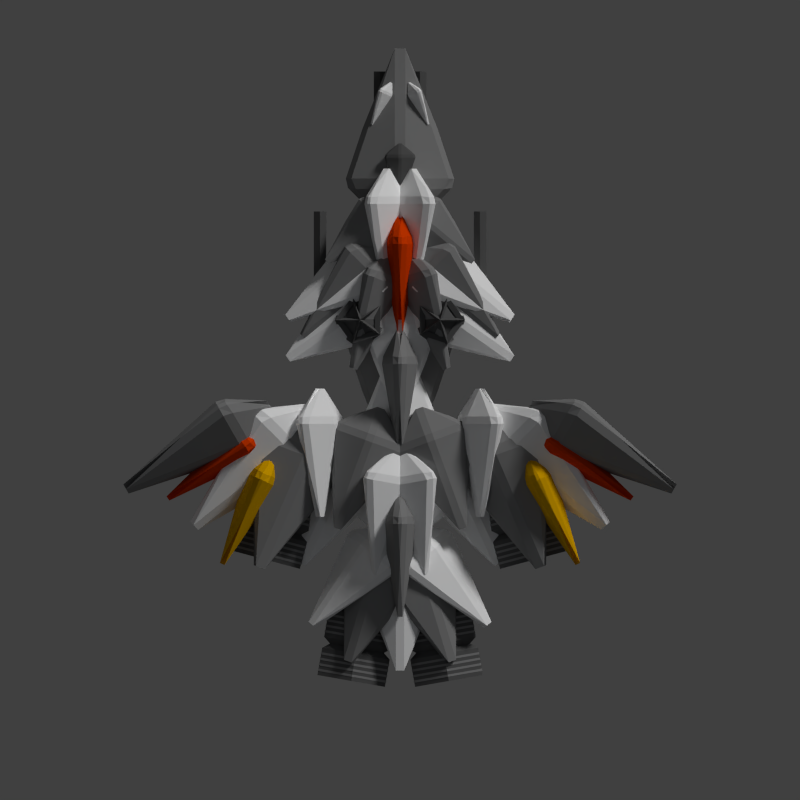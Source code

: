 # Source: osprey.blend  (saved by Blender 2.79.0; exported with 4.5.12 LTS)
import bpy
from mathutils import Matrix  # noqa: F401  (used for matrix-valued properties, if any)

bpy.ops.wm.read_factory_settings(use_empty=True)
scene = bpy.context.scene
scene.name = 'Scene'

# ---- collections
col_collection_1 = bpy.data.collections.new('Collection 1'); scene.collection.children.link(col_collection_1)

# ---- materials (node trees are filled in below, after node groups)
mat_material = bpy.data.materials.new('Material')
mat_material.alpha_threshold = 0.0
mat_material.use_transparent_shadow = False
mat_material.diffuse_color = (0.1065, 0.1065, 0.1065, 1.0)
mat_material.roughness = 0.5
mat_material.specular_intensity = 0.05435
mat_material.line_color = (0.0, 0.0, 0.0, 1.0)
mat_material_001 = bpy.data.materials.new('Material.001')
mat_material_001.alpha_threshold = 0.0
mat_material_001.use_transparent_shadow = False
mat_material_001.diffuse_color = (0.2529, 0.2529, 0.2529, 1.0)
mat_material_001.roughness = 0.5
mat_material_001.line_color = (0.0, 0.0, 0.0, 1.0)
mat_material_002 = bpy.data.materials.new('Material.002')
mat_material_002.alpha_threshold = 0.0
mat_material_002.use_transparent_shadow = False
mat_material_002.diffuse_color = (1.0, 1.0, 1.0, 1.0)
mat_material_002.roughness = 0.5
mat_material_002.line_color = (0.0, 0.0, 0.0, 1.0)
mat_material_004 = bpy.data.materials.new('Material.004')
mat_material_004.alpha_threshold = 0.0
mat_material_004.use_transparent_shadow = False
mat_material_004.diffuse_color = (0.8, 0.4231, 0.0, 1.0)
mat_material_004.roughness = 0.5
mat_material_004.specular_intensity = 0.1739
mat_material_004.line_color = (0.0, 0.0, 0.0, 1.0)
mat_material_003 = bpy.data.materials.new('Material.003')
mat_material_003.alpha_threshold = 0.0
mat_material_003.use_transparent_shadow = False
mat_material_003.diffuse_color = (0.8, 0.05384, 0.0, 1.0)
mat_material_003.roughness = 0.5
mat_material_003.specular_intensity = 0.1522
mat_material_003.line_color = (0.0, 0.0, 0.0, 1.0)

# ---- material node trees

# ---- world
world_world = bpy.data.worlds.new('World'); scene.world = world_world
world_world.color = (0.05088, 0.05088, 0.05088)
world_world.use_sun_shadow = False
world_world.sun_shadow_jitter_overblur = 0.0
world_world.cycles.sampling_method = 'NONE'
world_world.cycles.sample_map_resolution = 256

# ---- cameras
cam_camera = bpy.data.cameras.new('Camera')
cam_camera.type = 'ORTHO'
cam_camera.clip_end = 100.0
cam_camera.lens = 35.0
cam_camera.sensor_width = 32.0
cam_camera.sensor_height = 18.0
cam_camera.ortho_scale = 20.0
cam_camera.dof.focus_distance = 0.0
cam_camera.dof.aperture_fstop = 128.0

# ---- lights
light_point_002 = bpy.data.lights.new('Point.002', 'POINT')
light_point_002.color = (0.7781, 0.8789, 1.0)
light_point_002.transmission_factor = 0.0
light_point_002.energy = 50.0
light_point_002.shadow_buffer_clip_start = 0.5
light_point_002.shadow_soft_size = 0.1
light_point_002.shadow_maximum_resolution = 0.006
light_point_002.use_absolute_resolution = True
light_point_002.cycles.use_multiple_importance_sampling = False
light_point_001 = bpy.data.lights.new('Point.001', 'POINT')
light_point_001.color = (0.7781, 0.8789, 1.0)
light_point_001.transmission_factor = 0.0
light_point_001.energy = 50.0
light_point_001.shadow_buffer_clip_start = 0.5
light_point_001.shadow_soft_size = 0.1
light_point_001.shadow_maximum_resolution = 0.006
light_point_001.use_absolute_resolution = True
light_point_001.cycles.use_multiple_importance_sampling = False
light_point = bpy.data.lights.new('Point', 'POINT')
light_point.color = (0.7781, 0.8789, 1.0)
light_point.transmission_factor = 0.0
light_point.energy = 50.0
light_point.shadow_buffer_clip_start = 0.5
light_point.shadow_soft_size = 0.1
light_point.shadow_maximum_resolution = 0.006
light_point.use_absolute_resolution = True
light_point.cycles.use_multiple_importance_sampling = False
light_sun = bpy.data.lights.new('Sun', 'SUN')
light_sun.transmission_factor = 0.0
light_sun.angle = 0.1993
light_sun.energy = 1.5
light_sun.shadow_buffer_clip_start = 0.5
light_sun.shadow_soft_size = 0.1
light_sun.shadow_cascade_max_distance = 1000.0
light_sun.cycles.use_multiple_importance_sampling = False

# ---- meshes
me_cylinder_075 = bpy.data.meshes.new('Cylinder.075')
me_cylinder_075.from_pydata([(0.0, 1.0, -1.0), (0.0, 1.0, 1.0), (0.866, 0.5, -1.0), (0.866, 0.5, 1.0), (0.866, -0.5, -1.0), (0.866, -0.5, 1.0), (-8.742e-08, -1.0, -1.0), (-8.742e-08, -1.0, 1.0), (-0.866, -0.5, -1.0), (-0.866, -0.5, 1.0), (-0.866, 0.5, -1.0), (-0.866, 0.5, 1.0)], [], [(0, 1, 3, 2), (2, 3, 5, 4), (4, 5, 7, 6), (6, 7, 9, 8), (3, 1, 11, 9, 7, 5), (10, 11, 1, 0), (8, 9, 11, 10), (0, 2, 4, 6, 8, 10)])
me_cylinder_075.materials.append(mat_material)
me_cylinder_075.use_remesh_preserve_volume = False
me_cylinder_075.use_remesh_preserve_attributes = False
me_cylinder_075.use_mirror_vertex_groups = False
me_cylinder_075.update()
me_cylinder_074 = bpy.data.meshes.new('Cylinder.074')
me_cylinder_074.from_pydata([(0.0, 1.0, -1.0), (0.0, 1.0, 1.0), (0.866, 0.5, -1.0), (0.866, 0.5, 1.0), (0.866, -0.5, -1.0), (0.866, -0.5, 1.0), (-8.742e-08, -1.0, -1.0), (-8.742e-08, -1.0, 1.0), (-0.866, -0.5, -1.0), (-0.866, -0.5, 1.0), (-0.866, 0.5, -1.0), (-0.866, 0.5, 1.0)], [], [(0, 1, 3, 2), (2, 3, 5, 4), (4, 5, 7, 6), (6, 7, 9, 8), (3, 1, 11, 9, 7, 5), (10, 11, 1, 0), (8, 9, 11, 10), (0, 2, 4, 6, 8, 10)])
me_cylinder_074.materials.append(mat_material)
me_cylinder_074.use_remesh_preserve_volume = False
me_cylinder_074.use_remesh_preserve_attributes = False
me_cylinder_074.use_mirror_vertex_groups = False
me_cylinder_074.update()
me_cylinder_073 = bpy.data.meshes.new('Cylinder.073')
me_cylinder_073.from_pydata([(0.0, 1.0, -1.0), (0.0, 1.0, 1.0), (0.866, 0.5, -1.0), (0.866, 0.5, 1.0), (0.866, -0.5, -1.0), (0.866, -0.5, 1.0), (-8.742e-08, -1.0, -1.0), (-8.742e-08, -1.0, 1.0), (-0.866, -0.5, -1.0), (-0.866, -0.5, 1.0), (-0.866, 0.5, -1.0), (-0.866, 0.5, 1.0)], [], [(0, 1, 3, 2), (2, 3, 5, 4), (4, 5, 7, 6), (6, 7, 9, 8), (3, 1, 11, 9, 7, 5), (10, 11, 1, 0), (8, 9, 11, 10), (0, 2, 4, 6, 8, 10)])
me_cylinder_073.materials.append(mat_material)
me_cylinder_073.use_remesh_preserve_volume = False
me_cylinder_073.use_remesh_preserve_attributes = False
me_cylinder_073.use_mirror_vertex_groups = False
me_cylinder_073.update()
me_cylinder_072 = bpy.data.meshes.new('Cylinder.072')
me_cylinder_072.from_pydata([(0.0, 1.0, -1.0), (0.0, 1.0, 1.0), (0.866, 0.5, -1.0), (0.866, 0.5, 1.0), (0.866, -0.5, -1.0), (0.866, -0.5, 1.0), (-8.742e-08, -1.0, -1.0), (-8.742e-08, -1.0, 1.0), (-0.866, -0.5, -1.0), (-0.866, -0.5, 1.0), (-0.866, 0.5, -1.0), (-0.866, 0.5, 1.0)], [], [(0, 1, 3, 2), (2, 3, 5, 4), (4, 5, 7, 6), (6, 7, 9, 8), (3, 1, 11, 9, 7, 5), (10, 11, 1, 0), (8, 9, 11, 10), (0, 2, 4, 6, 8, 10)])
me_cylinder_072.materials.append(mat_material)
me_cylinder_072.use_remesh_preserve_volume = False
me_cylinder_072.use_remesh_preserve_attributes = False
me_cylinder_072.use_mirror_vertex_groups = False
me_cylinder_072.update()
me_cylinder_065 = bpy.data.meshes.new('Cylinder.065')
me_cylinder_065.from_pydata([(-2.22e-16, 1.0, 0.0), (0.0, 1.0, 1.0), (0.866, 0.5, 0.0), (0.866, 0.5, 1.0), (0.866, -0.5, 0.0), (0.866, -0.5, 1.0), (-8.742e-08, -1.0, 0.0), (-8.742e-08, -1.0, 1.0), (-0.866, -0.5, 0.0), (-0.866, -0.5, 1.0), (-0.866, 0.5, 0.0), (-0.866, 0.5, 1.0), (-3.974e-09, 0.8, -0.2), (0.6928, 0.4, -0.2), (0.6928, -0.4, -0.2), (-7.391e-08, -0.8, -0.2), (-0.6928, -0.4, -0.2), (-0.6928, 0.4, -0.2), (1.147e-09, 1.0, -0.4), (0.866, 0.5, -0.4), (0.866, -0.5, -0.4), (-8.628e-08, -1.0, -0.4), (-0.866, -0.5, -0.4), (-0.866, 0.5, -0.4), (1.262e-08, 1.0, -1.4), (0.866, 0.5, -1.4), (0.866, -0.5, -1.4), (-7.48e-08, -1.0, -1.4), (-0.866, -0.5, -1.4), (-0.866, 0.5, -1.4), (6.121e-09, 0.8, -1.6), (0.6928, 0.4, -1.6), (0.6928, -0.4, -1.6), (-6.382e-08, -0.8, -1.6), (-0.6928, -0.4, -1.6), (-0.6928, 0.4, -1.6), (2.179e-08, 1.0, -1.8), (0.866, 0.5, -1.8), (0.866, -0.5, -1.8), (-6.563e-08, -1.0, -1.8), (-0.866, -0.5, -1.8), (-0.866, 0.5, -1.8), (2.179e-08, 1.0, -2.8), (0.866, 0.5, -2.8), (0.866, -0.5, -2.8), (-6.563e-08, -1.0, -2.8), (-0.866, -0.5, -2.8), (-0.866, 0.5, -2.8), (5.475e-08, 0.8, -3.0), (0.6928, 0.4, -3.0), (0.6928, -0.4, -3.0), (-1.519e-08, -0.8, -3.0), (-0.6928, -0.4, -3.0), (-0.6928, 0.4, -3.0)], [], [(0, 1, 3, 2), (2, 3, 5, 4), (4, 5, 7, 6), (6, 7, 9, 8), (3, 1, 11, 9, 7, 5), (10, 11, 1, 0), (8, 9, 11, 10), (10, 0, 12, 17), (17, 12, 18, 23), (8, 10, 17, 16), (6, 8, 16, 15), (4, 6, 15, 14), (2, 4, 14, 13), (0, 2, 13, 12), (23, 18, 24, 29), (16, 17, 23, 22), (15, 16, 22, 21), (14, 15, 21, 20), (13, 14, 20, 19), (12, 13, 19, 18), (29, 24, 30, 35), (22, 23, 29, 28), (21, 22, 28, 27), (20, 21, 27, 26), (19, 20, 26, 25), (18, 19, 25, 24), (35, 30, 36, 41), (28, 29, 35, 34), (27, 28, 34, 33), (26, 27, 33, 32), (25, 26, 32, 31), (24, 25, 31, 30), (41, 36, 42, 47), (34, 35, 41, 40), (33, 34, 40, 39), (32, 33, 39, 38), (31, 32, 38, 37), (30, 31, 37, 36), (47, 42, 48, 53), (40, 41, 47, 46), (39, 40, 46, 45), (38, 39, 45, 44), (37, 38, 44, 43), (36, 37, 43, 42), (48, 49, 50, 51, 52, 53), (46, 47, 53, 52), (45, 46, 52, 51), (44, 45, 51, 50), (43, 44, 50, 49), (42, 43, 49, 48)])
me_cylinder_065.materials.append(mat_material)
me_cylinder_065.use_remesh_preserve_volume = False
me_cylinder_065.use_remesh_preserve_attributes = False
me_cylinder_065.use_mirror_vertex_groups = False
me_cylinder_065.update()
me_cylinder_064 = bpy.data.meshes.new('Cylinder.064')
me_cylinder_064.from_pydata([(0.0, 1.0, -1.0), (0.0, 1.0, 1.0), (0.866, 0.5, -1.0), (0.866, 0.5, 1.0), (0.866, -0.5, -1.0), (0.866, -0.5, 1.0), (-8.742e-08, -1.0, -1.0), (-8.742e-08, -1.0, 1.0), (-0.866, -0.5, -1.0), (-0.866, -0.5, 1.0), (-0.866, 0.5, -1.0), (-0.866, 0.5, 1.0)], [], [(0, 1, 3, 2), (2, 3, 5, 4), (4, 5, 7, 6), (6, 7, 9, 8), (3, 1, 11, 9, 7, 5), (10, 11, 1, 0), (8, 9, 11, 10), (0, 2, 4, 6, 8, 10)])
me_cylinder_064.materials.append(mat_material_001)
me_cylinder_064.use_remesh_preserve_volume = False
me_cylinder_064.use_remesh_preserve_attributes = False
me_cylinder_064.use_mirror_vertex_groups = False
me_cylinder_064.update()
me_cylinder_063 = bpy.data.meshes.new('Cylinder.063')
me_cylinder_063.from_pydata([(0.0, 1.0, -1.0), (0.0, 1.0, 1.0), (0.866, 0.5, -1.0), (0.866, 0.5, 1.0), (0.866, -0.5, -1.0), (0.866, -0.5, 1.0), (-8.742e-08, -1.0, -1.0), (-8.742e-08, -1.0, 1.0), (-0.866, -0.5, -1.0), (-0.866, -0.5, 1.0), (-0.866, 0.5, -1.0), (-0.866, 0.5, 1.0)], [], [(0, 1, 3, 2), (2, 3, 5, 4), (4, 5, 7, 6), (6, 7, 9, 8), (3, 1, 11, 9, 7, 5), (10, 11, 1, 0), (8, 9, 11, 10), (0, 2, 4, 6, 8, 10)])
me_cylinder_063.materials.append(mat_material_001)
me_cylinder_063.use_remesh_preserve_volume = False
me_cylinder_063.use_remesh_preserve_attributes = False
me_cylinder_063.use_mirror_vertex_groups = False
me_cylinder_063.update()
me_cylinder_062 = bpy.data.meshes.new('Cylinder.062')
me_cylinder_062.from_pydata([(0.0, 1.0, -1.0), (0.0, 1.0, 1.0), (0.866, 0.5, -1.0), (0.866, 0.5, 1.0), (0.866, -0.5, -1.0), (0.866, -0.5, 1.0), (-8.742e-08, -1.0, -1.0), (-8.742e-08, -1.0, 1.0), (-0.866, -0.5, -1.0), (-0.866, -0.5, 1.0), (-0.866, 0.5, -1.0), (-0.866, 0.5, 1.0)], [], [(0, 1, 3, 2), (2, 3, 5, 4), (4, 5, 7, 6), (6, 7, 9, 8), (3, 1, 11, 9, 7, 5), (10, 11, 1, 0), (8, 9, 11, 10), (0, 2, 4, 6, 8, 10)])
me_cylinder_062.materials.append(mat_material_001)
me_cylinder_062.use_remesh_preserve_volume = False
me_cylinder_062.use_remesh_preserve_attributes = False
me_cylinder_062.use_mirror_vertex_groups = False
me_cylinder_062.update()
me_cylinder_061 = bpy.data.meshes.new('Cylinder.061')
me_cylinder_061.from_pydata([(0.0, 1.0, -1.0), (0.0, 1.0, 1.0), (0.866, 0.5, -1.0), (0.866, 0.5, 1.0), (0.866, -0.5, -1.0), (0.866, -0.5, 1.0), (-8.742e-08, -1.0, -1.0), (-8.742e-08, -1.0, 1.0), (-0.866, -0.5, -1.0), (-0.866, -0.5, 1.0), (-0.866, 0.5, -1.0), (-0.866, 0.5, 1.0)], [], [(0, 1, 3, 2), (2, 3, 5, 4), (4, 5, 7, 6), (6, 7, 9, 8), (3, 1, 11, 9, 7, 5), (10, 11, 1, 0), (8, 9, 11, 10), (0, 2, 4, 6, 8, 10)])
me_cylinder_061.materials.append(mat_material_001)
me_cylinder_061.use_remesh_preserve_volume = False
me_cylinder_061.use_remesh_preserve_attributes = False
me_cylinder_061.use_mirror_vertex_groups = False
me_cylinder_061.update()
me_cylinder_060 = bpy.data.meshes.new('Cylinder.060')
me_cylinder_060.from_pydata([(0.0, 1.0, -1.0), (0.0, 1.0, 1.0), (0.866, 0.5, -1.0), (0.866, 0.5, 1.0), (0.866, -0.5, -1.0), (0.866, -0.5, 1.0), (-8.742e-08, -1.0, -1.0), (-8.742e-08, -1.0, 1.0), (-0.866, -0.5, -1.0), (-0.866, -0.5, 1.0), (-0.866, 0.5, -1.0), (-0.866, 0.5, 1.0)], [], [(0, 1, 3, 2), (2, 3, 5, 4), (4, 5, 7, 6), (6, 7, 9, 8), (3, 1, 11, 9, 7, 5), (10, 11, 1, 0), (8, 9, 11, 10), (0, 2, 4, 6, 8, 10)])
me_cylinder_060.materials.append(mat_material_001)
me_cylinder_060.use_remesh_preserve_volume = False
me_cylinder_060.use_remesh_preserve_attributes = False
me_cylinder_060.use_mirror_vertex_groups = False
me_cylinder_060.update()
me_cylinder_059 = bpy.data.meshes.new('Cylinder.059')
me_cylinder_059.from_pydata([(0.0, 1.0, -1.0), (0.0, 1.0, 1.0), (0.866, 0.5, -1.0), (0.866, 0.5, 1.0), (0.866, -0.5, -1.0), (0.866, -0.5, 1.0), (-8.742e-08, -1.0, -1.0), (-8.742e-08, -1.0, 1.0), (-0.866, -0.5, -1.0), (-0.866, -0.5, 1.0), (-0.866, 0.5, -1.0), (-0.866, 0.5, 1.0)], [], [(0, 1, 3, 2), (2, 3, 5, 4), (4, 5, 7, 6), (6, 7, 9, 8), (3, 1, 11, 9, 7, 5), (10, 11, 1, 0), (8, 9, 11, 10), (0, 2, 4, 6, 8, 10)])
me_cylinder_059.materials.append(mat_material_001)
me_cylinder_059.use_remesh_preserve_volume = False
me_cylinder_059.use_remesh_preserve_attributes = False
me_cylinder_059.use_mirror_vertex_groups = False
me_cylinder_059.update()
me_cylinder_058 = bpy.data.meshes.new('Cylinder.058')
me_cylinder_058.from_pydata([(0.0, 1.0, -1.0), (0.0, 1.0, 1.0), (0.866, 0.5, -1.0), (0.866, 0.5, 1.0), (0.866, -0.5, -1.0), (0.866, -0.5, 1.0), (-8.742e-08, -1.0, -1.0), (-8.742e-08, -1.0, 1.0), (-0.866, -0.5, -1.0), (-0.866, -0.5, 1.0), (-0.866, 0.5, -1.0), (-0.866, 0.5, 1.0)], [], [(0, 1, 3, 2), (2, 3, 5, 4), (4, 5, 7, 6), (6, 7, 9, 8), (3, 1, 11, 9, 7, 5), (10, 11, 1, 0), (8, 9, 11, 10), (0, 2, 4, 6, 8, 10)])
me_cylinder_058.materials.append(mat_material_001)
me_cylinder_058.use_remesh_preserve_volume = False
me_cylinder_058.use_remesh_preserve_attributes = False
me_cylinder_058.use_mirror_vertex_groups = False
me_cylinder_058.update()
me_cylinder_057 = bpy.data.meshes.new('Cylinder.057')
me_cylinder_057.from_pydata([(0.0, 1.0, -1.0), (0.0, 1.0, 1.0), (0.866, 0.5, -1.0), (0.866, 0.5, 1.0), (0.866, -0.5, -1.0), (0.866, -0.5, 1.0), (-8.742e-08, -1.0, -1.0), (-8.742e-08, -1.0, 1.0), (-0.866, -0.5, -1.0), (-0.866, -0.5, 1.0), (-0.866, 0.5, -1.0), (-0.866, 0.5, 1.0)], [], [(0, 1, 3, 2), (2, 3, 5, 4), (4, 5, 7, 6), (6, 7, 9, 8), (3, 1, 11, 9, 7, 5), (10, 11, 1, 0), (8, 9, 11, 10), (0, 2, 4, 6, 8, 10)])
me_cylinder_057.materials.append(mat_material_001)
me_cylinder_057.use_remesh_preserve_volume = False
me_cylinder_057.use_remesh_preserve_attributes = False
me_cylinder_057.use_mirror_vertex_groups = False
me_cylinder_057.update()
me_cylinder_056 = bpy.data.meshes.new('Cylinder.056')
me_cylinder_056.from_pydata([(0.0, 1.0, -1.0), (0.0, 1.0, 1.0), (0.866, 0.5, -1.0), (0.866, 0.5, 1.0), (0.866, -0.5, -1.0), (0.866, -0.5, 1.0), (-8.742e-08, -1.0, -1.0), (-8.742e-08, -1.0, 1.0), (-0.866, -0.5, -1.0), (-0.866, -0.5, 1.0), (-0.866, 0.5, -1.0), (-0.866, 0.5, 1.0)], [], [(0, 1, 3, 2), (2, 3, 5, 4), (4, 5, 7, 6), (6, 7, 9, 8), (3, 1, 11, 9, 7, 5), (10, 11, 1, 0), (8, 9, 11, 10), (0, 2, 4, 6, 8, 10)])
me_cylinder_056.materials.append(mat_material_001)
me_cylinder_056.use_remesh_preserve_volume = False
me_cylinder_056.use_remesh_preserve_attributes = False
me_cylinder_056.use_mirror_vertex_groups = False
me_cylinder_056.update()
me_cylinder_055 = bpy.data.meshes.new('Cylinder.055')
me_cylinder_055.from_pydata([(0.0, 1.0, -1.0), (0.0, 1.0, 1.0), (0.866, 0.5, -1.0), (0.866, 0.5, 1.0), (0.866, -0.5, -1.0), (0.866, -0.5, 1.0), (-8.742e-08, -1.0, -1.0), (-8.742e-08, -1.0, 1.0), (-0.866, -0.5, -1.0), (-0.866, -0.5, 1.0), (-0.866, 0.5, -1.0), (-0.866, 0.5, 1.0)], [], [(0, 1, 3, 2), (2, 3, 5, 4), (4, 5, 7, 6), (6, 7, 9, 8), (3, 1, 11, 9, 7, 5), (10, 11, 1, 0), (8, 9, 11, 10), (0, 2, 4, 6, 8, 10)])
me_cylinder_055.materials.append(mat_material_001)
me_cylinder_055.use_remesh_preserve_volume = False
me_cylinder_055.use_remesh_preserve_attributes = False
me_cylinder_055.use_mirror_vertex_groups = False
me_cylinder_055.update()
me_cylinder_054 = bpy.data.meshes.new('Cylinder.054')
me_cylinder_054.from_pydata([(0.0, 1.0, -1.0), (0.0, 1.0, 1.0), (0.866, 0.5, -1.0), (0.866, 0.5, 1.0), (0.866, -0.5, -1.0), (0.866, -0.5, 1.0), (-8.742e-08, -1.0, -1.0), (-8.742e-08, -1.0, 1.0), (-0.866, -0.5, -1.0), (-0.866, -0.5, 1.0), (-0.866, 0.5, -1.0), (-0.866, 0.5, 1.0)], [], [(0, 1, 3, 2), (2, 3, 5, 4), (4, 5, 7, 6), (6, 7, 9, 8), (3, 1, 11, 9, 7, 5), (10, 11, 1, 0), (8, 9, 11, 10), (0, 2, 4, 6, 8, 10)])
me_cylinder_054.materials.append(mat_material_001)
me_cylinder_054.use_remesh_preserve_volume = False
me_cylinder_054.use_remesh_preserve_attributes = False
me_cylinder_054.use_mirror_vertex_groups = False
me_cylinder_054.update()
me_cylinder_053 = bpy.data.meshes.new('Cylinder.053')
me_cylinder_053.from_pydata([(0.0, 1.0, -1.0), (0.0, 1.0, 1.0), (0.866, 0.5, -1.0), (0.866, 0.5, 1.0), (0.866, -0.5, -1.0), (0.866, -0.5, 1.0), (-8.742e-08, -1.0, -1.0), (-8.742e-08, -1.0, 1.0), (-0.866, -0.5, -1.0), (-0.866, -0.5, 1.0), (-0.866, 0.5, -1.0), (-0.866, 0.5, 1.0)], [], [(0, 1, 3, 2), (2, 3, 5, 4), (4, 5, 7, 6), (6, 7, 9, 8), (3, 1, 11, 9, 7, 5), (10, 11, 1, 0), (8, 9, 11, 10), (0, 2, 4, 6, 8, 10)])
me_cylinder_053.materials.append(mat_material_001)
me_cylinder_053.use_remesh_preserve_volume = False
me_cylinder_053.use_remesh_preserve_attributes = False
me_cylinder_053.use_mirror_vertex_groups = False
me_cylinder_053.update()
me_cylinder_052 = bpy.data.meshes.new('Cylinder.052')
me_cylinder_052.from_pydata([(0.0, 1.0, -1.0), (0.0, 1.0, 1.0), (0.866, 0.5, -1.0), (0.866, 0.5, 1.0), (0.866, -0.5, -1.0), (0.866, -0.5, 1.0), (-8.742e-08, -1.0, -1.0), (-8.742e-08, -1.0, 1.0), (-0.866, -0.5, -1.0), (-0.866, -0.5, 1.0), (-0.866, 0.5, -1.0), (-0.866, 0.5, 1.0)], [], [(0, 1, 3, 2), (2, 3, 5, 4), (4, 5, 7, 6), (6, 7, 9, 8), (3, 1, 11, 9, 7, 5), (10, 11, 1, 0), (8, 9, 11, 10), (0, 2, 4, 6, 8, 10)])
me_cylinder_052.materials.append(mat_material_001)
me_cylinder_052.use_remesh_preserve_volume = False
me_cylinder_052.use_remesh_preserve_attributes = False
me_cylinder_052.use_mirror_vertex_groups = False
me_cylinder_052.update()
me_cylinder_051 = bpy.data.meshes.new('Cylinder.051')
me_cylinder_051.from_pydata([(0.0, 1.0, -1.0), (0.0, 1.0, 1.0), (0.866, 0.5, -1.0), (0.866, 0.5, 1.0), (0.866, -0.5, -1.0), (0.866, -0.5, 1.0), (-8.742e-08, -1.0, -1.0), (-8.742e-08, -1.0, 1.0), (-0.866, -0.5, -1.0), (-0.866, -0.5, 1.0), (-0.866, 0.5, -1.0), (-0.866, 0.5, 1.0)], [], [(0, 1, 3, 2), (2, 3, 5, 4), (4, 5, 7, 6), (6, 7, 9, 8), (3, 1, 11, 9, 7, 5), (10, 11, 1, 0), (8, 9, 11, 10), (0, 2, 4, 6, 8, 10)])
me_cylinder_051.materials.append(mat_material_001)
me_cylinder_051.use_remesh_preserve_volume = False
me_cylinder_051.use_remesh_preserve_attributes = False
me_cylinder_051.use_mirror_vertex_groups = False
me_cylinder_051.update()
me_cylinder_050 = bpy.data.meshes.new('Cylinder.050')
me_cylinder_050.from_pydata([(0.0, 1.0, -1.0), (0.0, 1.0, 1.0), (0.866, 0.5, -1.0), (0.866, 0.5, 1.0), (0.866, -0.5, -1.0), (0.866, -0.5, 1.0), (-8.742e-08, -1.0, -1.0), (-8.742e-08, -1.0, 1.0), (-0.866, -0.5, -1.0), (-0.866, -0.5, 1.0), (-0.866, 0.5, -1.0), (-0.866, 0.5, 1.0)], [], [(0, 1, 3, 2), (2, 3, 5, 4), (4, 5, 7, 6), (6, 7, 9, 8), (3, 1, 11, 9, 7, 5), (10, 11, 1, 0), (8, 9, 11, 10), (0, 2, 4, 6, 8, 10)])
me_cylinder_050.materials.append(mat_material_001)
me_cylinder_050.use_remesh_preserve_volume = False
me_cylinder_050.use_remesh_preserve_attributes = False
me_cylinder_050.use_mirror_vertex_groups = False
me_cylinder_050.update()
me_cylinder_049 = bpy.data.meshes.new('Cylinder.049')
me_cylinder_049.from_pydata([(0.0, 1.0, -1.0), (0.0, 1.0, 1.0), (0.866, 0.5, -1.0), (0.866, 0.5, 1.0), (0.866, -0.5, -1.0), (0.866, -0.5, 1.0), (-8.742e-08, -1.0, -1.0), (-8.742e-08, -1.0, 1.0), (-0.866, -0.5, -1.0), (-0.866, -0.5, 1.0), (-0.866, 0.5, -1.0), (-0.866, 0.5, 1.0)], [], [(0, 1, 3, 2), (2, 3, 5, 4), (4, 5, 7, 6), (6, 7, 9, 8), (3, 1, 11, 9, 7, 5), (10, 11, 1, 0), (8, 9, 11, 10), (0, 2, 4, 6, 8, 10)])
me_cylinder_049.materials.append(mat_material_001)
me_cylinder_049.use_remesh_preserve_volume = False
me_cylinder_049.use_remesh_preserve_attributes = False
me_cylinder_049.use_mirror_vertex_groups = False
me_cylinder_049.update()
me_cylinder_048 = bpy.data.meshes.new('Cylinder.048')
me_cylinder_048.from_pydata([(0.0, 1.0, -1.0), (0.0, 1.0, 1.0), (0.866, 0.5, -1.0), (0.866, 0.5, 1.0), (0.866, -0.5, -1.0), (0.866, -0.5, 1.0), (-8.742e-08, -1.0, -1.0), (-8.742e-08, -1.0, 1.0), (-0.866, -0.5, -1.0), (-0.866, -0.5, 1.0), (-0.866, 0.5, -1.0), (-0.866, 0.5, 1.0)], [], [(0, 1, 3, 2), (2, 3, 5, 4), (4, 5, 7, 6), (6, 7, 9, 8), (3, 1, 11, 9, 7, 5), (10, 11, 1, 0), (8, 9, 11, 10), (0, 2, 4, 6, 8, 10)])
me_cylinder_048.materials.append(mat_material_001)
me_cylinder_048.use_remesh_preserve_volume = False
me_cylinder_048.use_remesh_preserve_attributes = False
me_cylinder_048.use_mirror_vertex_groups = False
me_cylinder_048.update()
me_cylinder_047 = bpy.data.meshes.new('Cylinder.047')
me_cylinder_047.from_pydata([(0.0, 1.0, -1.0), (0.0, 1.0, 1.0), (0.866, 0.5, -1.0), (0.866, 0.5, 1.0), (0.866, -0.5, -1.0), (0.866, -0.5, 1.0), (-8.742e-08, -1.0, -1.0), (-8.742e-08, -1.0, 1.0), (-0.866, -0.5, -1.0), (-0.866, -0.5, 1.0), (-0.866, 0.5, -1.0), (-0.866, 0.5, 1.0)], [], [(0, 1, 3, 2), (2, 3, 5, 4), (4, 5, 7, 6), (6, 7, 9, 8), (3, 1, 11, 9, 7, 5), (10, 11, 1, 0), (8, 9, 11, 10), (0, 2, 4, 6, 8, 10)])
me_cylinder_047.materials.append(mat_material_001)
me_cylinder_047.use_remesh_preserve_volume = False
me_cylinder_047.use_remesh_preserve_attributes = False
me_cylinder_047.use_mirror_vertex_groups = False
me_cylinder_047.update()
me_cylinder_046 = bpy.data.meshes.new('Cylinder.046')
me_cylinder_046.from_pydata([(0.0, 1.0, -1.0), (0.0, 1.0, 1.0), (0.866, 0.5, -1.0), (0.866, 0.5, 1.0), (0.866, -0.5, -1.0), (0.866, -0.5, 1.0), (-8.742e-08, -1.0, -1.0), (-8.742e-08, -1.0, 1.0), (-0.866, -0.5, -1.0), (-0.866, -0.5, 1.0), (-0.866, 0.5, -1.0), (-0.866, 0.5, 1.0)], [], [(0, 1, 3, 2), (2, 3, 5, 4), (4, 5, 7, 6), (6, 7, 9, 8), (3, 1, 11, 9, 7, 5), (10, 11, 1, 0), (8, 9, 11, 10), (0, 2, 4, 6, 8, 10)])
me_cylinder_046.materials.append(mat_material_001)
me_cylinder_046.use_remesh_preserve_volume = False
me_cylinder_046.use_remesh_preserve_attributes = False
me_cylinder_046.use_mirror_vertex_groups = False
me_cylinder_046.update()
me_cylinder_045 = bpy.data.meshes.new('Cylinder.045')
me_cylinder_045.from_pydata([(0.0, 1.0, -1.0), (0.0, 1.0, 1.0), (0.866, 0.5, -1.0), (0.866, 0.5, 1.0), (0.866, -0.5, -1.0), (0.866, -0.5, 1.0), (-8.742e-08, -1.0, -1.0), (-8.742e-08, -1.0, 1.0), (-0.866, -0.5, -1.0), (-0.866, -0.5, 1.0), (-0.866, 0.5, -1.0), (-0.866, 0.5, 1.0)], [], [(0, 1, 3, 2), (2, 3, 5, 4), (4, 5, 7, 6), (6, 7, 9, 8), (3, 1, 11, 9, 7, 5), (10, 11, 1, 0), (8, 9, 11, 10), (0, 2, 4, 6, 8, 10)])
me_cylinder_045.materials.append(mat_material_001)
me_cylinder_045.use_remesh_preserve_volume = False
me_cylinder_045.use_remesh_preserve_attributes = False
me_cylinder_045.use_mirror_vertex_groups = False
me_cylinder_045.update()
me_cylinder_044 = bpy.data.meshes.new('Cylinder.044')
me_cylinder_044.from_pydata([(0.0, 1.0, -1.0), (0.0, 1.0, 1.0), (0.866, 0.5, -1.0), (0.866, 0.5, 1.0), (0.866, -0.5, -1.0), (0.866, -0.5, 1.0), (-8.742e-08, -1.0, -1.0), (-8.742e-08, -1.0, 1.0), (-0.866, -0.5, -1.0), (-0.866, -0.5, 1.0), (-0.866, 0.5, -1.0), (-0.866, 0.5, 1.0)], [], [(0, 1, 3, 2), (2, 3, 5, 4), (4, 5, 7, 6), (6, 7, 9, 8), (3, 1, 11, 9, 7, 5), (10, 11, 1, 0), (8, 9, 11, 10), (0, 2, 4, 6, 8, 10)])
me_cylinder_044.materials.append(mat_material_001)
me_cylinder_044.use_remesh_preserve_volume = False
me_cylinder_044.use_remesh_preserve_attributes = False
me_cylinder_044.use_mirror_vertex_groups = False
me_cylinder_044.update()
me_cylinder_043 = bpy.data.meshes.new('Cylinder.043')
me_cylinder_043.from_pydata([(0.0, 1.0, -1.0), (0.0, 1.0, 1.0), (0.866, 0.5, -1.0), (0.866, 0.5, 1.0), (0.866, -0.5, -1.0), (0.866, -0.5, 1.0), (-8.742e-08, -1.0, -1.0), (-8.742e-08, -1.0, 1.0), (-0.866, -0.5, -1.0), (-0.866, -0.5, 1.0), (-0.866, 0.5, -1.0), (-0.866, 0.5, 1.0)], [], [(0, 1, 3, 2), (2, 3, 5, 4), (4, 5, 7, 6), (6, 7, 9, 8), (3, 1, 11, 9, 7, 5), (10, 11, 1, 0), (8, 9, 11, 10), (0, 2, 4, 6, 8, 10)])
me_cylinder_043.materials.append(mat_material_001)
me_cylinder_043.use_remesh_preserve_volume = False
me_cylinder_043.use_remesh_preserve_attributes = False
me_cylinder_043.use_mirror_vertex_groups = False
me_cylinder_043.update()
me_cylinder_042 = bpy.data.meshes.new('Cylinder.042')
me_cylinder_042.from_pydata([(0.0, 1.0, -1.0), (0.0, 1.0, 1.0), (0.866, 0.5, -1.0), (0.866, 0.5, 1.0), (0.866, -0.5, -1.0), (0.866, -0.5, 1.0), (-8.742e-08, -1.0, -1.0), (-8.742e-08, -1.0, 1.0), (-0.866, -0.5, -1.0), (-0.866, -0.5, 1.0), (-0.866, 0.5, -1.0), (-0.866, 0.5, 1.0)], [], [(0, 1, 3, 2), (2, 3, 5, 4), (4, 5, 7, 6), (6, 7, 9, 8), (3, 1, 11, 9, 7, 5), (10, 11, 1, 0), (8, 9, 11, 10), (0, 2, 4, 6, 8, 10)])
me_cylinder_042.materials.append(mat_material_001)
me_cylinder_042.use_remesh_preserve_volume = False
me_cylinder_042.use_remesh_preserve_attributes = False
me_cylinder_042.use_mirror_vertex_groups = False
me_cylinder_042.update()
me_cylinder_041 = bpy.data.meshes.new('Cylinder.041')
me_cylinder_041.from_pydata([(0.0, 1.0, -1.0), (0.0, 1.0, 1.0), (0.866, 0.5, -1.0), (0.866, 0.5, 1.0), (0.866, -0.5, -1.0), (0.866, -0.5, 1.0), (-8.742e-08, -1.0, -1.0), (-8.742e-08, -1.0, 1.0), (-0.866, -0.5, -1.0), (-0.866, -0.5, 1.0), (-0.866, 0.5, -1.0), (-0.866, 0.5, 1.0)], [], [(0, 1, 3, 2), (2, 3, 5, 4), (4, 5, 7, 6), (6, 7, 9, 8), (3, 1, 11, 9, 7, 5), (10, 11, 1, 0), (8, 9, 11, 10), (0, 2, 4, 6, 8, 10)])
me_cylinder_041.materials.append(mat_material_001)
me_cylinder_041.use_remesh_preserve_volume = False
me_cylinder_041.use_remesh_preserve_attributes = False
me_cylinder_041.use_mirror_vertex_groups = False
me_cylinder_041.update()
me_cylinder_040 = bpy.data.meshes.new('Cylinder.040')
me_cylinder_040.from_pydata([(-2.22e-16, 1.0, 0.0), (0.0, 1.0, 1.0), (0.866, 0.5, 0.0), (0.866, 0.5, 1.0), (0.866, -0.5, 0.0), (0.866, -0.5, 1.0), (-8.742e-08, -1.0, 0.0), (-8.742e-08, -1.0, 1.0), (-0.866, -0.5, 0.0), (-0.866, -0.5, 1.0), (-0.866, 0.5, 0.0), (-0.866, 0.5, 1.0), (-3.974e-09, 0.8, -0.2), (0.6928, 0.4, -0.2), (0.6928, -0.4, -0.2), (-7.391e-08, -0.8, -0.2), (-0.6928, -0.4, -0.2), (-0.6928, 0.4, -0.2), (1.147e-09, 1.0, -0.4), (0.866, 0.5, -0.4), (0.866, -0.5, -0.4), (-8.628e-08, -1.0, -0.4), (-0.866, -0.5, -0.4), (-0.866, 0.5, -0.4), (1.262e-08, 1.0, -1.4), (0.866, 0.5, -1.4), (0.866, -0.5, -1.4), (-7.48e-08, -1.0, -1.4), (-0.866, -0.5, -1.4), (-0.866, 0.5, -1.4), (6.121e-09, 0.8, -1.6), (0.6928, 0.4, -1.6), (0.6928, -0.4, -1.6), (-6.382e-08, -0.8, -1.6), (-0.6928, -0.4, -1.6), (-0.6928, 0.4, -1.6), (2.179e-08, 1.0, -1.8), (0.866, 0.5, -1.8), (0.866, -0.5, -1.8), (-6.563e-08, -1.0, -1.8), (-0.866, -0.5, -1.8), (-0.866, 0.5, -1.8), (2.179e-08, 1.0, -2.8), (0.866, 0.5, -2.8), (0.866, -0.5, -2.8), (-6.563e-08, -1.0, -2.8), (-0.866, -0.5, -2.8), (-0.866, 0.5, -2.8), (5.475e-08, 0.8, -3.0), (0.6928, 0.4, -3.0), (0.6928, -0.4, -3.0), (-1.519e-08, -0.8, -3.0), (-0.6928, -0.4, -3.0), (-0.6928, 0.4, -3.0)], [], [(0, 1, 3, 2), (2, 3, 5, 4), (4, 5, 7, 6), (6, 7, 9, 8), (3, 1, 11, 9, 7, 5), (10, 11, 1, 0), (8, 9, 11, 10), (10, 0, 12, 17), (17, 12, 18, 23), (8, 10, 17, 16), (6, 8, 16, 15), (4, 6, 15, 14), (2, 4, 14, 13), (0, 2, 13, 12), (23, 18, 24, 29), (16, 17, 23, 22), (15, 16, 22, 21), (14, 15, 21, 20), (13, 14, 20, 19), (12, 13, 19, 18), (29, 24, 30, 35), (22, 23, 29, 28), (21, 22, 28, 27), (20, 21, 27, 26), (19, 20, 26, 25), (18, 19, 25, 24), (35, 30, 36, 41), (28, 29, 35, 34), (27, 28, 34, 33), (26, 27, 33, 32), (25, 26, 32, 31), (24, 25, 31, 30), (41, 36, 42, 47), (34, 35, 41, 40), (33, 34, 40, 39), (32, 33, 39, 38), (31, 32, 38, 37), (30, 31, 37, 36), (47, 42, 48, 53), (40, 41, 47, 46), (39, 40, 46, 45), (38, 39, 45, 44), (37, 38, 44, 43), (36, 37, 43, 42), (48, 49, 50, 51, 52, 53), (46, 47, 53, 52), (45, 46, 52, 51), (44, 45, 51, 50), (43, 44, 50, 49), (42, 43, 49, 48)])
me_cylinder_040.materials.append(mat_material)
me_cylinder_040.use_remesh_preserve_volume = False
me_cylinder_040.use_remesh_preserve_attributes = False
me_cylinder_040.use_mirror_vertex_groups = False
me_cylinder_040.update()
me_cylinder_039 = bpy.data.meshes.new('Cylinder.039')
me_cylinder_039.from_pydata([(-2.22e-16, 1.0, 0.0), (0.0, 1.0, 1.0), (0.866, 0.5, 0.0), (0.866, 0.5, 1.0), (0.866, -0.5, 0.0), (0.866, -0.5, 1.0), (-8.742e-08, -1.0, 0.0), (-8.742e-08, -1.0, 1.0), (-0.866, -0.5, 0.0), (-0.866, -0.5, 1.0), (-0.866, 0.5, 0.0), (-0.866, 0.5, 1.0), (-3.974e-09, 0.8, -0.2), (0.6928, 0.4, -0.2), (0.6928, -0.4, -0.2), (-7.391e-08, -0.8, -0.2), (-0.6928, -0.4, -0.2), (-0.6928, 0.4, -0.2), (1.147e-09, 1.0, -0.4), (0.866, 0.5, -0.4), (0.866, -0.5, -0.4), (-8.628e-08, -1.0, -0.4), (-0.866, -0.5, -0.4), (-0.866, 0.5, -0.4), (1.262e-08, 1.0, -1.4), (0.866, 0.5, -1.4), (0.866, -0.5, -1.4), (-7.48e-08, -1.0, -1.4), (-0.866, -0.5, -1.4), (-0.866, 0.5, -1.4), (6.121e-09, 0.8, -1.6), (0.6928, 0.4, -1.6), (0.6928, -0.4, -1.6), (-6.382e-08, -0.8, -1.6), (-0.6928, -0.4, -1.6), (-0.6928, 0.4, -1.6), (2.179e-08, 1.0, -1.8), (0.866, 0.5, -1.8), (0.866, -0.5, -1.8), (-6.563e-08, -1.0, -1.8), (-0.866, -0.5, -1.8), (-0.866, 0.5, -1.8), (2.179e-08, 1.0, -2.8), (0.866, 0.5, -2.8), (0.866, -0.5, -2.8), (-6.563e-08, -1.0, -2.8), (-0.866, -0.5, -2.8), (-0.866, 0.5, -2.8), (5.475e-08, 0.8, -3.0), (0.6928, 0.4, -3.0), (0.6928, -0.4, -3.0), (-1.519e-08, -0.8, -3.0), (-0.6928, -0.4, -3.0), (-0.6928, 0.4, -3.0)], [], [(0, 1, 3, 2), (2, 3, 5, 4), (4, 5, 7, 6), (6, 7, 9, 8), (3, 1, 11, 9, 7, 5), (10, 11, 1, 0), (8, 9, 11, 10), (10, 0, 12, 17), (17, 12, 18, 23), (8, 10, 17, 16), (6, 8, 16, 15), (4, 6, 15, 14), (2, 4, 14, 13), (0, 2, 13, 12), (23, 18, 24, 29), (16, 17, 23, 22), (15, 16, 22, 21), (14, 15, 21, 20), (13, 14, 20, 19), (12, 13, 19, 18), (29, 24, 30, 35), (22, 23, 29, 28), (21, 22, 28, 27), (20, 21, 27, 26), (19, 20, 26, 25), (18, 19, 25, 24), (35, 30, 36, 41), (28, 29, 35, 34), (27, 28, 34, 33), (26, 27, 33, 32), (25, 26, 32, 31), (24, 25, 31, 30), (41, 36, 42, 47), (34, 35, 41, 40), (33, 34, 40, 39), (32, 33, 39, 38), (31, 32, 38, 37), (30, 31, 37, 36), (47, 42, 48, 53), (40, 41, 47, 46), (39, 40, 46, 45), (38, 39, 45, 44), (37, 38, 44, 43), (36, 37, 43, 42), (48, 49, 50, 51, 52, 53), (46, 47, 53, 52), (45, 46, 52, 51), (44, 45, 51, 50), (43, 44, 50, 49), (42, 43, 49, 48)])
me_cylinder_039.materials.append(mat_material)
me_cylinder_039.use_remesh_preserve_volume = False
me_cylinder_039.use_remesh_preserve_attributes = False
me_cylinder_039.use_mirror_vertex_groups = False
me_cylinder_039.update()
me_cylinder_038 = bpy.data.meshes.new('Cylinder.038')
me_cylinder_038.from_pydata([(0.0, 1.0, -1.0), (0.0, 1.0, 1.0), (0.866, 0.5, -1.0), (0.866, 0.5, 1.0), (0.866, -0.5, -1.0), (0.866, -0.5, 1.0), (-8.742e-08, -1.0, -1.0), (-8.742e-08, -1.0, 1.0), (-0.866, -0.5, -1.0), (-0.866, -0.5, 1.0), (-0.866, 0.5, -1.0), (-0.866, 0.5, 1.0)], [], [(0, 1, 3, 2), (2, 3, 5, 4), (4, 5, 7, 6), (6, 7, 9, 8), (3, 1, 11, 9, 7, 5), (10, 11, 1, 0), (8, 9, 11, 10), (0, 2, 4, 6, 8, 10)])
me_cylinder_038.materials.append(mat_material_001)
me_cylinder_038.use_remesh_preserve_volume = False
me_cylinder_038.use_remesh_preserve_attributes = False
me_cylinder_038.use_mirror_vertex_groups = False
me_cylinder_038.update()
me_cylinder_037 = bpy.data.meshes.new('Cylinder.037')
me_cylinder_037.from_pydata([(0.0, 1.0, -1.0), (0.0, 1.0, 1.0), (0.866, 0.5, -1.0), (0.866, 0.5, 1.0), (0.866, -0.5, -1.0), (0.866, -0.5, 1.0), (-8.742e-08, -1.0, -1.0), (-8.742e-08, -1.0, 1.0), (-0.866, -0.5, -1.0), (-0.866, -0.5, 1.0), (-0.866, 0.5, -1.0), (-0.866, 0.5, 1.0)], [], [(0, 1, 3, 2), (2, 3, 5, 4), (4, 5, 7, 6), (6, 7, 9, 8), (3, 1, 11, 9, 7, 5), (10, 11, 1, 0), (8, 9, 11, 10), (0, 2, 4, 6, 8, 10)])
me_cylinder_037.materials.append(mat_material_001)
me_cylinder_037.use_remesh_preserve_volume = False
me_cylinder_037.use_remesh_preserve_attributes = False
me_cylinder_037.use_mirror_vertex_groups = False
me_cylinder_037.update()
me_cylinder_036 = bpy.data.meshes.new('Cylinder.036')
me_cylinder_036.from_pydata([(0.0, 1.0, -1.0), (0.0, 1.0, 1.0), (0.866, 0.5, -1.0), (0.866, 0.5, 1.0), (0.866, -0.5, -1.0), (0.866, -0.5, 1.0), (-8.742e-08, -1.0, -1.0), (-8.742e-08, -1.0, 1.0), (-0.866, -0.5, -1.0), (-0.866, -0.5, 1.0), (-0.866, 0.5, -1.0), (-0.866, 0.5, 1.0)], [], [(0, 1, 3, 2), (2, 3, 5, 4), (4, 5, 7, 6), (6, 7, 9, 8), (3, 1, 11, 9, 7, 5), (10, 11, 1, 0), (8, 9, 11, 10), (0, 2, 4, 6, 8, 10)])
me_cylinder_036.materials.append(mat_material_001)
me_cylinder_036.use_remesh_preserve_volume = False
me_cylinder_036.use_remesh_preserve_attributes = False
me_cylinder_036.use_mirror_vertex_groups = False
me_cylinder_036.update()
me_cylinder_035 = bpy.data.meshes.new('Cylinder.035')
me_cylinder_035.from_pydata([(0.0, 1.0, -1.0), (0.0, 1.0, 1.0), (0.866, 0.5, -1.0), (0.866, 0.5, 1.0), (0.866, -0.5, -1.0), (0.866, -0.5, 1.0), (-8.742e-08, -1.0, -1.0), (-8.742e-08, -1.0, 1.0), (-0.866, -0.5, -1.0), (-0.866, -0.5, 1.0), (-0.866, 0.5, -1.0), (-0.866, 0.5, 1.0)], [], [(0, 1, 3, 2), (2, 3, 5, 4), (4, 5, 7, 6), (6, 7, 9, 8), (3, 1, 11, 9, 7, 5), (10, 11, 1, 0), (8, 9, 11, 10), (0, 2, 4, 6, 8, 10)])
me_cylinder_035.materials.append(mat_material_001)
me_cylinder_035.use_remesh_preserve_volume = False
me_cylinder_035.use_remesh_preserve_attributes = False
me_cylinder_035.use_mirror_vertex_groups = False
me_cylinder_035.update()
me_cylinder_034 = bpy.data.meshes.new('Cylinder.034')
me_cylinder_034.from_pydata([(0.0, 1.0, -1.0), (0.0, 1.0, 1.0), (0.866, 0.5, -1.0), (0.866, 0.5, 1.0), (0.866, -0.5, -1.0), (0.866, -0.5, 1.0), (-8.742e-08, -1.0, -1.0), (-8.742e-08, -1.0, 1.0), (-0.866, -0.5, -1.0), (-0.866, -0.5, 1.0), (-0.866, 0.5, -1.0), (-0.866, 0.5, 1.0)], [], [(0, 1, 3, 2), (2, 3, 5, 4), (4, 5, 7, 6), (6, 7, 9, 8), (3, 1, 11, 9, 7, 5), (10, 11, 1, 0), (8, 9, 11, 10), (0, 2, 4, 6, 8, 10)])
me_cylinder_034.materials.append(mat_material_001)
me_cylinder_034.use_remesh_preserve_volume = False
me_cylinder_034.use_remesh_preserve_attributes = False
me_cylinder_034.use_mirror_vertex_groups = False
me_cylinder_034.update()
me_cylinder_033 = bpy.data.meshes.new('Cylinder.033')
me_cylinder_033.from_pydata([(0.0, 1.0, -1.0), (0.0, 1.0, 1.0), (0.866, 0.5, -1.0), (0.866, 0.5, 1.0), (0.866, -0.5, -1.0), (0.866, -0.5, 1.0), (-8.742e-08, -1.0, -1.0), (-8.742e-08, -1.0, 1.0), (-0.866, -0.5, -1.0), (-0.866, -0.5, 1.0), (-0.866, 0.5, -1.0), (-0.866, 0.5, 1.0)], [], [(0, 1, 3, 2), (2, 3, 5, 4), (4, 5, 7, 6), (6, 7, 9, 8), (3, 1, 11, 9, 7, 5), (10, 11, 1, 0), (8, 9, 11, 10), (0, 2, 4, 6, 8, 10)])
me_cylinder_033.materials.append(mat_material_001)
me_cylinder_033.use_remesh_preserve_volume = False
me_cylinder_033.use_remesh_preserve_attributes = False
me_cylinder_033.use_mirror_vertex_groups = False
me_cylinder_033.update()
me_cylinder_032 = bpy.data.meshes.new('Cylinder.032')
me_cylinder_032.from_pydata([(0.0, 1.0, -1.0), (0.0, 1.0, 1.0), (0.866, 0.5, -1.0), (0.866, 0.5, 1.0), (0.866, -0.5, -1.0), (0.866, -0.5, 1.0), (-8.742e-08, -1.0, -1.0), (-8.742e-08, -1.0, 1.0), (-0.866, -0.5, -1.0), (-0.866, -0.5, 1.0), (-0.866, 0.5, -1.0), (-0.866, 0.5, 1.0)], [], [(0, 1, 3, 2), (2, 3, 5, 4), (4, 5, 7, 6), (6, 7, 9, 8), (3, 1, 11, 9, 7, 5), (10, 11, 1, 0), (8, 9, 11, 10), (0, 2, 4, 6, 8, 10)])
me_cylinder_032.materials.append(mat_material_001)
me_cylinder_032.use_remesh_preserve_volume = False
me_cylinder_032.use_remesh_preserve_attributes = False
me_cylinder_032.use_mirror_vertex_groups = False
me_cylinder_032.update()
me_cylinder_031 = bpy.data.meshes.new('Cylinder.031')
me_cylinder_031.from_pydata([(0.0, 1.0, -1.0), (0.0, 1.0, 1.0), (0.866, 0.5, -1.0), (0.866, 0.5, 1.0), (0.866, -0.5, -1.0), (0.866, -0.5, 1.0), (-8.742e-08, -1.0, -1.0), (-8.742e-08, -1.0, 1.0), (-0.866, -0.5, -1.0), (-0.866, -0.5, 1.0), (-0.866, 0.5, -1.0), (-0.866, 0.5, 1.0)], [], [(0, 1, 3, 2), (2, 3, 5, 4), (4, 5, 7, 6), (6, 7, 9, 8), (3, 1, 11, 9, 7, 5), (10, 11, 1, 0), (8, 9, 11, 10), (0, 2, 4, 6, 8, 10)])
me_cylinder_031.materials.append(mat_material_001)
me_cylinder_031.use_remesh_preserve_volume = False
me_cylinder_031.use_remesh_preserve_attributes = False
me_cylinder_031.use_mirror_vertex_groups = False
me_cylinder_031.update()
me_cylinder_030 = bpy.data.meshes.new('Cylinder.030')
me_cylinder_030.from_pydata([(0.0, 1.0, -1.0), (0.0, 1.0, 1.0), (0.866, 0.5, -1.0), (0.866, 0.5, 1.0), (0.866, -0.5, -1.0), (0.866, -0.5, 1.0), (-8.742e-08, -1.0, -1.0), (-8.742e-08, -1.0, 1.0), (-0.866, -0.5, -1.0), (-0.866, -0.5, 1.0), (-0.866, 0.5, -1.0), (-0.866, 0.5, 1.0)], [], [(0, 1, 3, 2), (2, 3, 5, 4), (4, 5, 7, 6), (6, 7, 9, 8), (3, 1, 11, 9, 7, 5), (10, 11, 1, 0), (8, 9, 11, 10), (0, 2, 4, 6, 8, 10)])
me_cylinder_030.materials.append(mat_material_001)
me_cylinder_030.use_remesh_preserve_volume = False
me_cylinder_030.use_remesh_preserve_attributes = False
me_cylinder_030.use_mirror_vertex_groups = False
me_cylinder_030.update()
me_cylinder_029 = bpy.data.meshes.new('Cylinder.029')
me_cylinder_029.from_pydata([(0.0, 1.0, -1.0), (0.0, 1.0, 1.0), (0.866, 0.5, -1.0), (0.866, 0.5, 1.0), (0.866, -0.5, -1.0), (0.866, -0.5, 1.0), (-8.742e-08, -1.0, -1.0), (-8.742e-08, -1.0, 1.0), (-0.866, -0.5, -1.0), (-0.866, -0.5, 1.0), (-0.866, 0.5, -1.0), (-0.866, 0.5, 1.0)], [], [(0, 1, 3, 2), (2, 3, 5, 4), (4, 5, 7, 6), (6, 7, 9, 8), (3, 1, 11, 9, 7, 5), (10, 11, 1, 0), (8, 9, 11, 10), (0, 2, 4, 6, 8, 10)])
me_cylinder_029.materials.append(mat_material_001)
me_cylinder_029.use_remesh_preserve_volume = False
me_cylinder_029.use_remesh_preserve_attributes = False
me_cylinder_029.use_mirror_vertex_groups = False
me_cylinder_029.update()
me_cylinder_028 = bpy.data.meshes.new('Cylinder.028')
me_cylinder_028.from_pydata([(0.0, 1.0, -1.0), (0.0, 1.0, 1.0), (0.866, 0.5, -1.0), (0.866, 0.5, 1.0), (0.866, -0.5, -1.0), (0.866, -0.5, 1.0), (-8.742e-08, -1.0, -1.0), (-8.742e-08, -1.0, 1.0), (-0.866, -0.5, -1.0), (-0.866, -0.5, 1.0), (-0.866, 0.5, -1.0), (-0.866, 0.5, 1.0)], [], [(0, 1, 3, 2), (2, 3, 5, 4), (4, 5, 7, 6), (6, 7, 9, 8), (3, 1, 11, 9, 7, 5), (10, 11, 1, 0), (8, 9, 11, 10), (0, 2, 4, 6, 8, 10)])
me_cylinder_028.materials.append(mat_material_001)
me_cylinder_028.use_remesh_preserve_volume = False
me_cylinder_028.use_remesh_preserve_attributes = False
me_cylinder_028.use_mirror_vertex_groups = False
me_cylinder_028.update()
me_cylinder_027 = bpy.data.meshes.new('Cylinder.027')
me_cylinder_027.from_pydata([(0.0, 1.0, -1.0), (0.0, 1.0, 1.0), (0.866, 0.5, -1.0), (0.866, 0.5, 1.0), (0.866, -0.5, -1.0), (0.866, -0.5, 1.0), (-8.742e-08, -1.0, -1.0), (-8.742e-08, -1.0, 1.0), (-0.866, -0.5, -1.0), (-0.866, -0.5, 1.0), (-0.866, 0.5, -1.0), (-0.866, 0.5, 1.0)], [], [(0, 1, 3, 2), (2, 3, 5, 4), (4, 5, 7, 6), (6, 7, 9, 8), (3, 1, 11, 9, 7, 5), (10, 11, 1, 0), (8, 9, 11, 10), (0, 2, 4, 6, 8, 10)])
me_cylinder_027.materials.append(mat_material_001)
me_cylinder_027.use_remesh_preserve_volume = False
me_cylinder_027.use_remesh_preserve_attributes = False
me_cylinder_027.use_mirror_vertex_groups = False
me_cylinder_027.update()
me_cylinder_013 = bpy.data.meshes.new('Cylinder.013')
me_cylinder_013.from_pydata([(0.0, 1.0, -1.0), (0.0, 1.0, 1.0), (0.866, 0.5, -1.0), (0.866, 0.5, 1.0), (0.866, -0.5, -1.0), (0.866, -0.5, 1.0), (-8.742e-08, -1.0, -1.0), (-8.742e-08, -1.0, 1.0), (-0.866, -0.5, -1.0), (-0.866, -0.5, 1.0), (-0.866, 0.5, -1.0), (-0.866, 0.5, 1.0)], [], [(0, 1, 3, 2), (2, 3, 5, 4), (4, 5, 7, 6), (6, 7, 9, 8), (3, 1, 11, 9, 7, 5), (10, 11, 1, 0), (8, 9, 11, 10), (0, 2, 4, 6, 8, 10)])
me_cylinder_013.materials.append(mat_material_001)
me_cylinder_013.use_remesh_preserve_volume = False
me_cylinder_013.use_remesh_preserve_attributes = False
me_cylinder_013.use_mirror_vertex_groups = False
me_cylinder_013.update()
me_cylinder_012 = bpy.data.meshes.new('Cylinder.012')
me_cylinder_012.from_pydata([(0.0, 1.0, -1.0), (0.0, 1.0, 1.0), (0.866, 0.5, -1.0), (0.866, 0.5, 1.0), (0.866, -0.5, -1.0), (0.866, -0.5, 1.0), (-8.742e-08, -1.0, -1.0), (-8.742e-08, -1.0, 1.0), (-0.866, -0.5, -1.0), (-0.866, -0.5, 1.0), (-0.866, 0.5, -1.0), (-0.866, 0.5, 1.0)], [], [(0, 1, 3, 2), (2, 3, 5, 4), (4, 5, 7, 6), (6, 7, 9, 8), (3, 1, 11, 9, 7, 5), (10, 11, 1, 0), (8, 9, 11, 10), (0, 2, 4, 6, 8, 10)])
me_cylinder_012.materials.append(mat_material_001)
me_cylinder_012.use_remesh_preserve_volume = False
me_cylinder_012.use_remesh_preserve_attributes = False
me_cylinder_012.use_mirror_vertex_groups = False
me_cylinder_012.update()
me_cylinder_011 = bpy.data.meshes.new('Cylinder.011')
me_cylinder_011.from_pydata([(0.0, 1.0, -1.0), (0.0, 1.0, 1.0), (0.866, 0.5, -1.0), (0.866, 0.5, 1.0), (0.866, -0.5, -1.0), (0.866, -0.5, 1.0), (-8.742e-08, -1.0, -1.0), (-8.742e-08, -1.0, 1.0), (-0.866, -0.5, -1.0), (-0.866, -0.5, 1.0), (-0.866, 0.5, -1.0), (-0.866, 0.5, 1.0)], [], [(0, 1, 3, 2), (2, 3, 5, 4), (4, 5, 7, 6), (6, 7, 9, 8), (3, 1, 11, 9, 7, 5), (10, 11, 1, 0), (8, 9, 11, 10), (0, 2, 4, 6, 8, 10)])
me_cylinder_011.materials.append(mat_material_001)
me_cylinder_011.use_remesh_preserve_volume = False
me_cylinder_011.use_remesh_preserve_attributes = False
me_cylinder_011.use_mirror_vertex_groups = False
me_cylinder_011.update()
me_cylinder_010 = bpy.data.meshes.new('Cylinder.010')
me_cylinder_010.from_pydata([(0.0, 1.0, -1.0), (0.0, 1.0, 1.0), (0.866, 0.5, -1.0), (0.866, 0.5, 1.0), (0.866, -0.5, -1.0), (0.866, -0.5, 1.0), (-8.742e-08, -1.0, -1.0), (-8.742e-08, -1.0, 1.0), (-0.866, -0.5, -1.0), (-0.866, -0.5, 1.0), (-0.866, 0.5, -1.0), (-0.866, 0.5, 1.0)], [], [(0, 1, 3, 2), (2, 3, 5, 4), (4, 5, 7, 6), (6, 7, 9, 8), (3, 1, 11, 9, 7, 5), (10, 11, 1, 0), (8, 9, 11, 10), (0, 2, 4, 6, 8, 10)])
me_cylinder_010.materials.append(mat_material_001)
me_cylinder_010.use_remesh_preserve_volume = False
me_cylinder_010.use_remesh_preserve_attributes = False
me_cylinder_010.use_mirror_vertex_groups = False
me_cylinder_010.update()
me_cylinder_009 = bpy.data.meshes.new('Cylinder.009')
me_cylinder_009.from_pydata([(0.0, 1.0, -1.0), (0.0, 1.0, 1.0), (0.866, 0.5, -1.0), (0.866, 0.5, 1.0), (0.866, -0.5, -1.0), (0.866, -0.5, 1.0), (-8.742e-08, -1.0, -1.0), (-8.742e-08, -1.0, 1.0), (-0.866, -0.5, -1.0), (-0.866, -0.5, 1.0), (-0.866, 0.5, -1.0), (-0.866, 0.5, 1.0)], [], [(0, 1, 3, 2), (2, 3, 5, 4), (4, 5, 7, 6), (6, 7, 9, 8), (3, 1, 11, 9, 7, 5), (10, 11, 1, 0), (8, 9, 11, 10), (0, 2, 4, 6, 8, 10)])
me_cylinder_009.materials.append(mat_material_001)
me_cylinder_009.use_remesh_preserve_volume = False
me_cylinder_009.use_remesh_preserve_attributes = False
me_cylinder_009.use_mirror_vertex_groups = False
me_cylinder_009.update()
me_cylinder_008 = bpy.data.meshes.new('Cylinder.008')
me_cylinder_008.from_pydata([(0.0, 1.0, -1.0), (0.0, 1.0, 1.0), (0.866, 0.5, -1.0), (0.866, 0.5, 1.0), (0.866, -0.5, -1.0), (0.866, -0.5, 1.0), (-8.742e-08, -1.0, -1.0), (-8.742e-08, -1.0, 1.0), (-0.866, -0.5, -1.0), (-0.866, -0.5, 1.0), (-0.866, 0.5, -1.0), (-0.866, 0.5, 1.0)], [], [(0, 1, 3, 2), (2, 3, 5, 4), (4, 5, 7, 6), (6, 7, 9, 8), (3, 1, 11, 9, 7, 5), (10, 11, 1, 0), (8, 9, 11, 10), (0, 2, 4, 6, 8, 10)])
me_cylinder_008.materials.append(mat_material_001)
me_cylinder_008.use_remesh_preserve_volume = False
me_cylinder_008.use_remesh_preserve_attributes = False
me_cylinder_008.use_mirror_vertex_groups = False
me_cylinder_008.update()
me_cylinder_007 = bpy.data.meshes.new('Cylinder.007')
me_cylinder_007.from_pydata([(0.0, 1.0, -1.0), (0.0, 1.0, 1.0), (0.866, 0.5, -1.0), (0.866, 0.5, 1.0), (0.866, -0.5, -1.0), (0.866, -0.5, 1.0), (-8.742e-08, -1.0, -1.0), (-8.742e-08, -1.0, 1.0), (-0.866, -0.5, -1.0), (-0.866, -0.5, 1.0), (-0.866, 0.5, -1.0), (-0.866, 0.5, 1.0)], [], [(0, 1, 3, 2), (2, 3, 5, 4), (4, 5, 7, 6), (6, 7, 9, 8), (3, 1, 11, 9, 7, 5), (10, 11, 1, 0), (8, 9, 11, 10), (0, 2, 4, 6, 8, 10)])
me_cylinder_007.materials.append(mat_material_001)
me_cylinder_007.use_remesh_preserve_volume = False
me_cylinder_007.use_remesh_preserve_attributes = False
me_cylinder_007.use_mirror_vertex_groups = False
me_cylinder_007.update()
me_cylinder_006 = bpy.data.meshes.new('Cylinder.006')
me_cylinder_006.from_pydata([(0.0, 1.0, -1.0), (0.0, 1.0, 1.0), (0.866, 0.5, -1.0), (0.866, 0.5, 1.0), (0.866, -0.5, -1.0), (0.866, -0.5, 1.0), (-8.742e-08, -1.0, -1.0), (-8.742e-08, -1.0, 1.0), (-0.866, -0.5, -1.0), (-0.866, -0.5, 1.0), (-0.866, 0.5, -1.0), (-0.866, 0.5, 1.0)], [], [(0, 1, 3, 2), (2, 3, 5, 4), (4, 5, 7, 6), (6, 7, 9, 8), (3, 1, 11, 9, 7, 5), (10, 11, 1, 0), (8, 9, 11, 10), (0, 2, 4, 6, 8, 10)])
me_cylinder_006.materials.append(mat_material_001)
me_cylinder_006.use_remesh_preserve_volume = False
me_cylinder_006.use_remesh_preserve_attributes = False
me_cylinder_006.use_mirror_vertex_groups = False
me_cylinder_006.update()
me_cylinder_004 = bpy.data.meshes.new('Cylinder.004')
me_cylinder_004.from_pydata([(0.0, 1.0, -1.0), (0.0, 1.0, 1.0), (0.866, 0.5, -1.0), (0.866, 0.5, 1.0), (0.866, -0.5, -1.0), (0.866, -0.5, 1.0), (-8.742e-08, -1.0, -1.0), (-8.742e-08, -1.0, 1.0), (-0.866, -0.5, -1.0), (-0.866, -0.5, 1.0), (-0.866, 0.5, -1.0), (-0.866, 0.5, 1.0)], [], [(0, 1, 3, 2), (2, 3, 5, 4), (4, 5, 7, 6), (6, 7, 9, 8), (3, 1, 11, 9, 7, 5), (10, 11, 1, 0), (8, 9, 11, 10), (0, 2, 4, 6, 8, 10)])
me_cylinder_004.materials.append(mat_material_001)
me_cylinder_004.use_remesh_preserve_volume = False
me_cylinder_004.use_remesh_preserve_attributes = False
me_cylinder_004.use_mirror_vertex_groups = False
me_cylinder_004.update()
me_cylinder_003 = bpy.data.meshes.new('Cylinder.003')
me_cylinder_003.from_pydata([(0.0, 1.0, -1.0), (0.0, 1.0, 1.0), (0.866, 0.5, -1.0), (0.866, 0.5, 1.0), (0.866, -0.5, -1.0), (0.866, -0.5, 1.0), (-8.742e-08, -1.0, -1.0), (-8.742e-08, -1.0, 1.0), (-0.866, -0.5, -1.0), (-0.866, -0.5, 1.0), (-0.866, 0.5, -1.0), (-0.866, 0.5, 1.0)], [], [(0, 1, 3, 2), (2, 3, 5, 4), (4, 5, 7, 6), (6, 7, 9, 8), (3, 1, 11, 9, 7, 5), (10, 11, 1, 0), (8, 9, 11, 10), (0, 2, 4, 6, 8, 10)])
me_cylinder_003.materials.append(mat_material_001)
me_cylinder_003.use_remesh_preserve_volume = False
me_cylinder_003.use_remesh_preserve_attributes = False
me_cylinder_003.use_mirror_vertex_groups = False
me_cylinder_003.update()
me_cylinder_002 = bpy.data.meshes.new('Cylinder.002')
me_cylinder_002.from_pydata([(0.0, 1.0, -1.0), (0.0, 1.0, 1.0), (0.866, 0.5, -1.0), (0.866, 0.5, 1.0), (0.866, -0.5, -1.0), (0.866, -0.5, 1.0), (-8.742e-08, -1.0, -1.0), (-8.742e-08, -1.0, 1.0), (-0.866, -0.5, -1.0), (-0.866, -0.5, 1.0), (-0.866, 0.5, -1.0), (-0.866, 0.5, 1.0)], [], [(0, 1, 3, 2), (2, 3, 5, 4), (4, 5, 7, 6), (6, 7, 9, 8), (3, 1, 11, 9, 7, 5), (10, 11, 1, 0), (8, 9, 11, 10), (0, 2, 4, 6, 8, 10)])
me_cylinder_002.materials.append(mat_material_001)
me_cylinder_002.use_remesh_preserve_volume = False
me_cylinder_002.use_remesh_preserve_attributes = False
me_cylinder_002.use_mirror_vertex_groups = False
me_cylinder_002.update()
me_cylinder_001 = bpy.data.meshes.new('Cylinder.001')
me_cylinder_001.from_pydata([(0.0, 1.0, -1.0), (0.0, 1.0, 1.0), (0.866, 0.5, -1.0), (0.866, 0.5, 1.0), (0.866, -0.5, -1.0), (0.866, -0.5, 1.0), (-8.742e-08, -1.0, -1.0), (-8.742e-08, -1.0, 1.0), (-0.866, -0.5, -1.0), (-0.866, -0.5, 1.0), (-0.866, 0.5, -1.0), (-0.866, 0.5, 1.0)], [], [(0, 1, 3, 2), (2, 3, 5, 4), (4, 5, 7, 6), (6, 7, 9, 8), (3, 1, 11, 9, 7, 5), (10, 11, 1, 0), (8, 9, 11, 10), (0, 2, 4, 6, 8, 10)])
me_cylinder_001.materials.append(mat_material_001)
me_cylinder_001.use_remesh_preserve_volume = False
me_cylinder_001.use_remesh_preserve_attributes = False
me_cylinder_001.use_mirror_vertex_groups = False
me_cylinder_001.update()
me_cylinder = bpy.data.meshes.new('Cylinder')
me_cylinder.from_pydata([(-2.22e-16, 1.0, 0.0), (0.0, 1.0, 1.0), (0.866, 0.5, 0.0), (0.866, 0.5, 1.0), (0.866, -0.5, 0.0), (0.866, -0.5, 1.0), (-8.742e-08, -1.0, 0.0), (-8.742e-08, -1.0, 1.0), (-0.866, -0.5, 0.0), (-0.866, -0.5, 1.0), (-0.866, 0.5, 0.0), (-0.866, 0.5, 1.0), (-3.974e-09, 0.8, -0.2), (0.6928, 0.4, -0.2), (0.6928, -0.4, -0.2), (-7.391e-08, -0.8, -0.2), (-0.6928, -0.4, -0.2), (-0.6928, 0.4, -0.2), (1.147e-09, 1.0, -0.4), (0.866, 0.5, -0.4), (0.866, -0.5, -0.4), (-8.628e-08, -1.0, -0.4), (-0.866, -0.5, -0.4), (-0.866, 0.5, -0.4), (1.262e-08, 1.0, -1.4), (0.866, 0.5, -1.4), (0.866, -0.5, -1.4), (-7.48e-08, -1.0, -1.4), (-0.866, -0.5, -1.4), (-0.866, 0.5, -1.4), (6.121e-09, 0.8, -1.6), (0.6928, 0.4, -1.6), (0.6928, -0.4, -1.6), (-6.382e-08, -0.8, -1.6), (-0.6928, -0.4, -1.6), (-0.6928, 0.4, -1.6), (2.179e-08, 1.0, -1.8), (0.866, 0.5, -1.8), (0.866, -0.5, -1.8), (-6.563e-08, -1.0, -1.8), (-0.866, -0.5, -1.8), (-0.866, 0.5, -1.8), (2.179e-08, 1.0, -2.8), (0.866, 0.5, -2.8), (0.866, -0.5, -2.8), (-6.563e-08, -1.0, -2.8), (-0.866, -0.5, -2.8), (-0.866, 0.5, -2.8), (5.475e-08, 0.8, -3.0), (0.6928, 0.4, -3.0), (0.6928, -0.4, -3.0), (-1.519e-08, -0.8, -3.0), (-0.6928, -0.4, -3.0), (-0.6928, 0.4, -3.0)], [], [(0, 1, 3, 2), (2, 3, 5, 4), (4, 5, 7, 6), (6, 7, 9, 8), (3, 1, 11, 9, 7, 5), (10, 11, 1, 0), (8, 9, 11, 10), (10, 0, 12, 17), (17, 12, 18, 23), (8, 10, 17, 16), (6, 8, 16, 15), (4, 6, 15, 14), (2, 4, 14, 13), (0, 2, 13, 12), (23, 18, 24, 29), (16, 17, 23, 22), (15, 16, 22, 21), (14, 15, 21, 20), (13, 14, 20, 19), (12, 13, 19, 18), (29, 24, 30, 35), (22, 23, 29, 28), (21, 22, 28, 27), (20, 21, 27, 26), (19, 20, 26, 25), (18, 19, 25, 24), (35, 30, 36, 41), (28, 29, 35, 34), (27, 28, 34, 33), (26, 27, 33, 32), (25, 26, 32, 31), (24, 25, 31, 30), (41, 36, 42, 47), (34, 35, 41, 40), (33, 34, 40, 39), (32, 33, 39, 38), (31, 32, 38, 37), (30, 31, 37, 36), (47, 42, 48, 53), (40, 41, 47, 46), (39, 40, 46, 45), (38, 39, 45, 44), (37, 38, 44, 43), (36, 37, 43, 42), (48, 49, 50, 51, 52, 53), (46, 47, 53, 52), (45, 46, 52, 51), (44, 45, 51, 50), (43, 44, 50, 49), (42, 43, 49, 48)])
me_cylinder.materials.append(mat_material)
me_cylinder.use_remesh_preserve_volume = False
me_cylinder.use_remesh_preserve_attributes = False
me_cylinder.use_mirror_vertex_groups = False
me_cylinder.update()
me_cube_050 = bpy.data.meshes.new('Cube.050')
me_cube_050.from_pydata([(-1.0, -1.0, -0.15), (0.0, 0.0, 0.0), (0.0, -4.0, 0.0), (1.0, -1.0, -0.15), (-1.0, -1.0, 0.15), (1.0, -1.0, 0.15), (0.0, -1.0, 0.5), (0.0, -1.0, -0.5)], [], [(5, 6, 2), (4, 1, 0), (1, 5, 3), (7, 1, 3), (6, 1, 4), (0, 1, 7), (5, 1, 6), (4, 0, 2), (3, 5, 2), (6, 4, 2), (0, 7, 2), (7, 3, 2)])
me_cube_050.materials.append(mat_material)
me_cube_050.use_remesh_preserve_volume = False
me_cube_050.use_remesh_preserve_attributes = False
me_cube_050.use_mirror_vertex_groups = False
me_cube_050.update()
me_cube_052 = bpy.data.meshes.new('Cube.052')
me_cube_052.from_pydata([(-1.0, -1.0, -0.15), (0.0, 0.0, 0.0), (0.0, -4.0, 0.0), (1.0, -1.0, -0.15), (-1.0, -1.0, 0.15), (1.0, -1.0, 0.15), (0.0, -1.0, 0.5), (0.0, -1.0, -0.5)], [], [(5, 6, 2), (4, 1, 0), (1, 5, 3), (7, 1, 3), (6, 1, 4), (0, 1, 7), (5, 1, 6), (4, 0, 2), (3, 5, 2), (6, 4, 2), (0, 7, 2), (7, 3, 2)])
me_cube_052.materials.append(mat_material_002)
me_cube_052.use_remesh_preserve_volume = False
me_cube_052.use_remesh_preserve_attributes = False
me_cube_052.use_mirror_vertex_groups = False
me_cube_052.update()
me_cylinder_070 = bpy.data.meshes.new('Cylinder.070')
me_cylinder_070.from_pydata([(0.0, 1.0, -1.0), (0.0, 1.0, 1.0), (0.866, 0.5, -1.0), (0.866, 0.5, 1.0), (0.866, -0.5, -1.0), (0.866, -0.5, 1.0), (-8.742e-08, -1.0, -1.0), (-8.742e-08, -1.0, 1.0), (-0.866, -0.5, -1.0), (-0.866, -0.5, 1.0), (-0.866, 0.5, -1.0), (-0.866, 0.5, 1.0)], [], [(0, 1, 3, 2), (2, 3, 5, 4), (4, 5, 7, 6), (6, 7, 9, 8), (3, 1, 11, 9, 7, 5), (10, 11, 1, 0), (8, 9, 11, 10), (0, 2, 4, 6, 8, 10)])
me_cylinder_070.materials.append(mat_material)
me_cylinder_070.use_remesh_preserve_volume = False
me_cylinder_070.use_remesh_preserve_attributes = False
me_cylinder_070.use_mirror_vertex_groups = False
me_cylinder_070.update()
me_cylinder_071 = bpy.data.meshes.new('Cylinder.071')
me_cylinder_071.from_pydata([(0.0, 1.0, -1.0), (0.0, 1.0, 1.0), (0.866, 0.5, -1.0), (0.866, 0.5, 1.0), (0.866, -0.5, -1.0), (0.866, -0.5, 1.0), (-8.742e-08, -1.0, -1.0), (-8.742e-08, -1.0, 1.0), (-0.866, -0.5, -1.0), (-0.866, -0.5, 1.0), (-0.866, 0.5, -1.0), (-0.866, 0.5, 1.0)], [], [(0, 1, 3, 2), (2, 3, 5, 4), (4, 5, 7, 6), (6, 7, 9, 8), (3, 1, 11, 9, 7, 5), (10, 11, 1, 0), (8, 9, 11, 10), (0, 2, 4, 6, 8, 10)])
me_cylinder_071.materials.append(mat_material)
me_cylinder_071.use_remesh_preserve_volume = False
me_cylinder_071.use_remesh_preserve_attributes = False
me_cylinder_071.use_mirror_vertex_groups = False
me_cylinder_071.update()
me_icosphere_001 = bpy.data.meshes.new('Icosphere.001')
me_icosphere_001.from_pydata([(0.0, 0.0, -1.0), (0.7236, -0.5257, -0.4472), (-0.2764, -0.8506, -0.4472), (-0.8944, 0.0, -0.4472), (-0.2764, 0.8506, -0.4472), (0.7236, 0.5257, -0.4472), (0.2764, -0.8506, 0.4472), (-0.7236, -0.5257, 0.4472), (-0.7236, 0.5257, 0.4472), (0.2764, 0.8506, 0.4472), (0.8944, 0.0, 0.4472), (0.0, 0.0, 1.0), (-0.03752, 0.1155, -0.8411), (0.6861, -0.4102, -0.2883), (-0.3139, -0.7352, -0.2883), (0.6022, -0.5257, -0.2883), (-0.1214, 0.0, -0.8411), (0.6022, 0.5257, -0.2883), (0.09822, 0.07137, -0.8411), (-0.1782, -0.7793, -0.2883), (-0.7962, 0.07137, -0.2883), (0.09822, -0.07137, -0.8411), (-0.7962, -0.07137, -0.2883), (-0.1782, 0.7793, -0.2883), (-0.03752, -0.1155, -0.8411), (-0.3139, 0.7352, -0.2883), (0.6861, 0.4102, -0.2883), (0.5272, -0.5257, -0.4097), (0.5272, 0.5257, -0.4097), (0.698, 0.0, 0.4847), (-0.3371, -0.6638, -0.4097), (0.6629, -0.3389, -0.4097), (0.2157, -0.6638, 0.4847), (-0.7355, 0.1155, -0.4097), (-0.1175, -0.7352, -0.4097), (-0.5647, -0.4102, 0.4847), (-0.1175, 0.7352, -0.4097), (-0.7355, -0.1155, -0.4097), (-0.5647, 0.4102, 0.4847), (0.6629, 0.3389, -0.4097), (-0.3371, 0.6638, -0.4097), (0.2157, 0.6638, 0.4847), (0.5647, -0.4102, -0.4847), (0.7355, 0.1155, 0.4097), (0.1175, -0.7352, 0.4097), (-0.2157, -0.6638, -0.4847), (0.3371, -0.6638, 0.4097), (-0.6629, -0.3389, 0.4097), (-0.698, 0.0, -0.4847), (-0.5272, -0.5257, 0.4097), (-0.5272, 0.5257, 0.4097), (-0.2157, 0.6638, -0.4847), (-0.6629, 0.3389, 0.4097), (0.3371, 0.6638, 0.4097), (0.5647, 0.4102, -0.4847), (0.1175, 0.7352, 0.4097), (0.7355, -0.1155, 0.4097), (0.1782, -0.7793, 0.2883), (0.7962, 0.07137, 0.2883), (-0.09822, 0.07137, 0.8411), (-0.6861, -0.4102, 0.2883), (0.3139, -0.7352, 0.2883), (0.03752, 0.1155, 0.8411), (-0.6022, 0.5257, 0.2883), (-0.6022, -0.5257, 0.2883), (0.1214, 0.0, 0.8411), (0.3139, 0.7352, 0.2883), (-0.6861, 0.4102, 0.2883), (0.03752, -0.1155, 0.8411), (0.7962, -0.07137, 0.2883), (0.1782, 0.7793, 0.2883), (-0.09822, -0.07137, 0.8411)], [], [(12, 13, 14), (1, 13, 12, 0), (2, 14, 13, 1), (0, 12, 14, 2), (15, 16, 17), (0, 16, 15, 1), (5, 17, 16, 0), (1, 15, 17, 5), (18, 19, 20), (2, 19, 18, 0), (3, 20, 19, 2), (0, 18, 20, 3), (21, 22, 23), (3, 22, 21, 0), (4, 23, 22, 3), (0, 21, 23, 4), (24, 25, 26), (4, 25, 24, 0), (5, 26, 25, 4), (0, 24, 26, 5), (27, 28, 29), (5, 28, 27, 1), (10, 29, 28, 5), (1, 27, 29, 10), (30, 31, 32), (1, 31, 30, 2), (6, 32, 31, 1), (2, 30, 32, 6), (33, 34, 35), (2, 34, 33, 3), (7, 35, 34, 2), (3, 33, 35, 7), (36, 37, 38), (3, 37, 36, 4), (8, 38, 37, 3), (4, 36, 38, 8), (39, 40, 41), (4, 40, 39, 5), (9, 41, 40, 4), (5, 39, 41, 9), (42, 43, 44), (10, 43, 42, 1), (6, 44, 43, 10), (1, 42, 44, 6), (45, 46, 47), (6, 46, 45, 2), (7, 47, 46, 6), (2, 45, 47, 7), (48, 49, 50), (7, 49, 48, 3), (8, 50, 49, 7), (3, 48, 50, 8), (51, 52, 53), (8, 52, 51, 4), (9, 53, 52, 8), (4, 51, 53, 9), (54, 55, 56), (9, 55, 54, 5), (10, 56, 55, 9), (5, 54, 56, 10), (57, 58, 59), (10, 58, 57, 6), (11, 59, 58, 10), (6, 57, 59, 11), (60, 61, 62), (6, 61, 60, 7), (11, 62, 61, 6), (7, 60, 62, 11), (63, 64, 65), (7, 64, 63, 8), (11, 65, 64, 7), (8, 63, 65, 11), (66, 67, 68), (8, 67, 66, 9), (11, 68, 67, 8), (9, 66, 68, 11), (69, 70, 71), (9, 70, 69, 10), (11, 71, 70, 9), (10, 69, 71, 11)])
me_icosphere_001.materials.append(mat_material)
me_icosphere_001.use_remesh_preserve_volume = False
me_icosphere_001.use_remesh_preserve_attributes = False
me_icosphere_001.use_mirror_vertex_groups = False
me_icosphere_001.update()
me_cube_048 = bpy.data.meshes.new('Cube.048')
me_cube_048.from_pydata([(-1.0, -1.0, -0.15), (0.0, 0.0, 0.0), (0.0, -4.0, 0.0), (1.0, -1.0, -0.15), (-1.0, -1.0, 0.15), (1.0, -1.0, 0.15), (0.0, -1.0, 0.5), (0.0, -1.0, -0.5)], [], [(5, 6, 2), (4, 1, 0), (1, 5, 3), (7, 1, 3), (6, 1, 4), (0, 1, 7), (5, 1, 6), (4, 0, 2), (3, 5, 2), (6, 4, 2), (0, 7, 2), (7, 3, 2)])
me_cube_048.materials.append(mat_material_004)
me_cube_048.use_remesh_preserve_volume = False
me_cube_048.use_remesh_preserve_attributes = False
me_cube_048.use_mirror_vertex_groups = False
me_cube_048.update()
me_cube_046 = bpy.data.meshes.new('Cube.046')
me_cube_046.from_pydata([(-1.0, -1.0, -0.15), (0.0, 0.0, 0.0), (0.0, -4.0, 0.0), (1.0, -1.0, -0.15), (-1.0, -1.0, 0.15), (1.0, -1.0, 0.15), (0.0, -1.0, 0.5), (0.0, -1.0, -0.5)], [], [(5, 6, 2), (4, 1, 0), (1, 5, 3), (7, 1, 3), (6, 1, 4), (0, 1, 7), (5, 1, 6), (4, 0, 2), (3, 5, 2), (6, 4, 2), (0, 7, 2), (7, 3, 2)])
me_cube_046.materials.append(mat_material_003)
me_cube_046.use_remesh_preserve_volume = False
me_cube_046.use_remesh_preserve_attributes = False
me_cube_046.use_mirror_vertex_groups = False
me_cube_046.update()
me_cube_043 = bpy.data.meshes.new('Cube.043')
me_cube_043.from_pydata([(-1.0, -1.0, -0.15), (0.0, 0.0, 0.0), (0.0, -4.0, 0.0), (1.0, -1.0, -0.15), (-1.0, -1.0, 0.15), (1.0, -1.0, 0.15), (0.0, -1.0, 0.5), (0.0, -1.0, -0.5)], [], [(5, 6, 2), (4, 1, 0), (1, 5, 3), (7, 1, 3), (6, 1, 4), (0, 1, 7), (5, 1, 6), (4, 0, 2), (3, 5, 2), (6, 4, 2), (0, 7, 2), (7, 3, 2)])
me_cube_043.materials.append(mat_material_001)
me_cube_043.use_remesh_preserve_volume = False
me_cube_043.use_remesh_preserve_attributes = False
me_cube_043.use_mirror_vertex_groups = False
me_cube_043.update()
me_cube_042 = bpy.data.meshes.new('Cube.042')
me_cube_042.from_pydata([(-1.0, -1.0, -0.15), (0.0, 0.0, 0.0), (0.0, -4.0, 0.0), (1.0, -1.0, -0.15), (-1.0, -1.0, 0.15), (1.0, -1.0, 0.15), (0.0, -1.0, 0.5), (0.0, -1.0, -0.5)], [], [(5, 6, 2), (4, 1, 0), (1, 5, 3), (7, 1, 3), (6, 1, 4), (0, 1, 7), (5, 1, 6), (4, 0, 2), (3, 5, 2), (6, 4, 2), (0, 7, 2), (7, 3, 2)])
me_cube_042.materials.append(mat_material_002)
me_cube_042.use_remesh_preserve_volume = False
me_cube_042.use_remesh_preserve_attributes = False
me_cube_042.use_mirror_vertex_groups = False
me_cube_042.update()
me_cube_040 = bpy.data.meshes.new('Cube.040')
me_cube_040.from_pydata([(-1.0, -1.0, -0.15), (0.0, 0.0, 0.0), (0.0, -4.0, 0.0), (1.0, -1.0, -0.15), (-1.0, -1.0, 0.15), (1.0, -1.0, 0.15), (0.0, -1.0, 0.5), (0.0, -1.0, -0.5)], [], [(5, 6, 2), (4, 1, 0), (1, 5, 3), (7, 1, 3), (6, 1, 4), (0, 1, 7), (5, 1, 6), (4, 0, 2), (3, 5, 2), (6, 4, 2), (0, 7, 2), (7, 3, 2)])
me_cube_040.materials.append(mat_material_002)
me_cube_040.use_remesh_preserve_volume = False
me_cube_040.use_remesh_preserve_attributes = False
me_cube_040.use_mirror_vertex_groups = False
me_cube_040.update()
me_cube_039 = bpy.data.meshes.new('Cube.039')
me_cube_039.from_pydata([(-1.0, -1.0, -0.15), (0.0, 0.0, 0.0), (0.0, -4.0, 0.0), (1.0, -1.0, -0.15), (-1.0, -1.0, 0.15), (1.0, -1.0, 0.15), (0.0, -1.0, 0.5), (0.0, -1.0, -0.5)], [], [(5, 6, 2), (4, 1, 0), (1, 5, 3), (7, 1, 3), (6, 1, 4), (0, 1, 7), (5, 1, 6), (4, 0, 2), (3, 5, 2), (6, 4, 2), (0, 7, 2), (7, 3, 2)])
me_cube_039.materials.append(mat_material_002)
me_cube_039.use_remesh_preserve_volume = False
me_cube_039.use_remesh_preserve_attributes = False
me_cube_039.use_mirror_vertex_groups = False
me_cube_039.update()
me_cube_037 = bpy.data.meshes.new('Cube.037')
me_cube_037.from_pydata([(-1.0, -1.0, -0.15), (0.0, 0.0, 0.0), (0.0, -4.0, 0.0), (1.0, -1.0, -0.15), (-1.0, -1.0, 0.15), (1.0, -1.0, 0.15), (0.0, -1.0, 0.5), (0.0, -1.0, -0.5)], [], [(5, 6, 2), (4, 1, 0), (1, 5, 3), (7, 1, 3), (6, 1, 4), (0, 1, 7), (5, 1, 6), (4, 0, 2), (3, 5, 2), (6, 4, 2), (0, 7, 2), (7, 3, 2)])
me_cube_037.materials.append(mat_material_002)
me_cube_037.use_remesh_preserve_volume = False
me_cube_037.use_remesh_preserve_attributes = False
me_cube_037.use_mirror_vertex_groups = False
me_cube_037.update()
me_cube_035 = bpy.data.meshes.new('Cube.035')
me_cube_035.from_pydata([(-1.0, -1.0, -0.15), (0.0, 0.0, 0.0), (0.0, -4.0, 0.0), (1.0, -1.0, -0.15), (-1.0, -1.0, 0.15), (1.0, -1.0, 0.15), (0.0, -1.0, 0.5), (0.0, -1.0, -0.5)], [], [(5, 6, 2), (4, 1, 0), (1, 5, 3), (7, 1, 3), (6, 1, 4), (0, 1, 7), (5, 1, 6), (4, 0, 2), (3, 5, 2), (6, 4, 2), (0, 7, 2), (7, 3, 2)])
me_cube_035.materials.append(mat_material_001)
me_cube_035.use_remesh_preserve_volume = False
me_cube_035.use_remesh_preserve_attributes = False
me_cube_035.use_mirror_vertex_groups = False
me_cube_035.update()
me_cube_033 = bpy.data.meshes.new('Cube.033')
me_cube_033.from_pydata([(-1.0, -1.0, -0.15), (0.0, 0.0, 0.0), (0.0, -4.0, 0.0), (1.0, -1.0, -0.15), (-1.0, -1.0, 0.15), (1.0, -1.0, 0.15), (0.0, -1.0, 0.5), (0.0, -1.0, -0.5)], [], [(5, 6, 2), (4, 1, 0), (1, 5, 3), (7, 1, 3), (6, 1, 4), (0, 1, 7), (5, 1, 6), (4, 0, 2), (3, 5, 2), (6, 4, 2), (0, 7, 2), (7, 3, 2)])
me_cube_033.materials.append(mat_material_002)
me_cube_033.use_remesh_preserve_volume = False
me_cube_033.use_remesh_preserve_attributes = False
me_cube_033.use_mirror_vertex_groups = False
me_cube_033.update()
me_cube_031 = bpy.data.meshes.new('Cube.031')
me_cube_031.from_pydata([(-1.0, -1.0, -0.15), (0.0, 0.0, 0.0), (0.0, -4.0, 0.0), (1.0, -1.0, -0.15), (-1.0, -1.0, 0.15), (1.0, -1.0, 0.15), (0.0, -1.0, 0.5), (0.0, -1.0, -0.5)], [], [(5, 6, 2), (4, 1, 0), (1, 5, 3), (7, 1, 3), (6, 1, 4), (0, 1, 7), (5, 1, 6), (4, 0, 2), (3, 5, 2), (6, 4, 2), (0, 7, 2), (7, 3, 2)])
me_cube_031.materials.append(mat_material_001)
me_cube_031.use_remesh_preserve_volume = False
me_cube_031.use_remesh_preserve_attributes = False
me_cube_031.use_mirror_vertex_groups = False
me_cube_031.update()
me_cube_030 = bpy.data.meshes.new('Cube.030')
me_cube_030.from_pydata([(-1.0, -1.0, -0.15), (0.0, 0.0, 0.0), (0.0, -4.0, 0.0), (1.0, -1.0, -0.15), (-1.0, -1.0, 0.15), (1.0, -1.0, 0.15), (0.0, -1.0, 0.5), (0.0, -1.0, -0.5)], [], [(5, 6, 2), (4, 1, 0), (1, 5, 3), (7, 1, 3), (6, 1, 4), (0, 1, 7), (5, 1, 6), (4, 0, 2), (3, 5, 2), (6, 4, 2), (0, 7, 2), (7, 3, 2)])
me_cube_030.materials.append(mat_material_001)
me_cube_030.use_remesh_preserve_volume = False
me_cube_030.use_remesh_preserve_attributes = False
me_cube_030.use_mirror_vertex_groups = False
me_cube_030.update()
me_cube_029 = bpy.data.meshes.new('Cube.029')
me_cube_029.from_pydata([(-1.0, -1.0, -0.15), (0.0, 0.0, 0.0), (0.0, -4.0, 0.0), (1.0, -1.0, -0.15), (-1.0, -1.0, 0.15), (1.0, -1.0, 0.15), (0.0, -1.0, 0.5), (0.0, -1.0, -0.5)], [], [(5, 6, 2), (4, 1, 0), (1, 5, 3), (7, 1, 3), (6, 1, 4), (0, 1, 7), (5, 1, 6), (4, 0, 2), (3, 5, 2), (6, 4, 2), (0, 7, 2), (7, 3, 2)])
me_cube_029.materials.append(mat_material_002)
me_cube_029.use_remesh_preserve_volume = False
me_cube_029.use_remesh_preserve_attributes = False
me_cube_029.use_mirror_vertex_groups = False
me_cube_029.update()
me_cube_028 = bpy.data.meshes.new('Cube.028')
me_cube_028.from_pydata([(-1.0, -1.0, -0.15), (0.0, 0.0, 0.0), (0.0, -4.0, 0.0), (1.0, -1.0, -0.15), (-1.0, -1.0, 0.15), (1.0, -1.0, 0.15), (0.0, -1.0, 0.5), (0.0, -1.0, -0.5)], [], [(5, 6, 2), (4, 1, 0), (1, 5, 3), (7, 1, 3), (6, 1, 4), (0, 1, 7), (5, 1, 6), (4, 0, 2), (3, 5, 2), (6, 4, 2), (0, 7, 2), (7, 3, 2)])
me_cube_028.materials.append(mat_material_001)
me_cube_028.use_remesh_preserve_volume = False
me_cube_028.use_remesh_preserve_attributes = False
me_cube_028.use_mirror_vertex_groups = False
me_cube_028.update()
me_cube_027 = bpy.data.meshes.new('Cube.027')
me_cube_027.from_pydata([(-1.0, -1.0, -0.15), (0.0, 0.0, 0.0), (0.0, -4.0, 0.0), (1.0, -1.0, -0.15), (-1.0, -1.0, 0.15), (1.0, -1.0, 0.15), (0.0, -1.0, 0.5), (0.0, -1.0, -0.5)], [], [(5, 6, 2), (4, 1, 0), (1, 5, 3), (7, 1, 3), (6, 1, 4), (0, 1, 7), (5, 1, 6), (4, 0, 2), (3, 5, 2), (6, 4, 2), (0, 7, 2), (7, 3, 2)])
me_cube_027.materials.append(mat_material_002)
me_cube_027.use_remesh_preserve_volume = False
me_cube_027.use_remesh_preserve_attributes = False
me_cube_027.use_mirror_vertex_groups = False
me_cube_027.update()
me_cube_026 = bpy.data.meshes.new('Cube.026')
me_cube_026.from_pydata([(-1.0, -1.0, -0.15), (0.0, 0.0, 0.0), (0.0, -4.0, 0.0), (1.0, -1.0, -0.15), (-1.0, -1.0, 0.15), (1.0, -1.0, 0.15), (0.0, -1.0, 0.5), (0.0, -1.0, -0.5)], [], [(5, 6, 2), (4, 1, 0), (1, 5, 3), (7, 1, 3), (6, 1, 4), (0, 1, 7), (5, 1, 6), (4, 0, 2), (3, 5, 2), (6, 4, 2), (0, 7, 2), (7, 3, 2)])
me_cube_026.materials.append(mat_material_002)
me_cube_026.use_remesh_preserve_volume = False
me_cube_026.use_remesh_preserve_attributes = False
me_cube_026.use_mirror_vertex_groups = False
me_cube_026.update()
me_cube_025 = bpy.data.meshes.new('Cube.025')
me_cube_025.from_pydata([(-1.0, -1.0, -0.15), (0.0, 0.0, 0.0), (0.0, -4.0, 0.0), (1.0, -1.0, -0.15), (-1.0, -1.0, 0.15), (1.0, -1.0, 0.15), (0.0, -1.0, 0.5), (0.0, -1.0, -0.5)], [], [(5, 6, 2), (4, 1, 0), (1, 5, 3), (7, 1, 3), (6, 1, 4), (0, 1, 7), (5, 1, 6), (4, 0, 2), (3, 5, 2), (6, 4, 2), (0, 7, 2), (7, 3, 2)])
me_cube_025.materials.append(mat_material_001)
me_cube_025.use_remesh_preserve_volume = False
me_cube_025.use_remesh_preserve_attributes = False
me_cube_025.use_mirror_vertex_groups = False
me_cube_025.update()
me_cube_022 = bpy.data.meshes.new('Cube.022')
me_cube_022.from_pydata([(-1.0, -1.0, -0.15), (0.0, 0.0, 0.0), (0.0, -4.0, 0.0), (1.0, -1.0, -0.15), (-1.0, -1.0, 0.15), (1.0, -1.0, 0.15), (0.0, -1.0, 0.5), (0.0, -1.0, -0.5)], [], [(5, 6, 2), (4, 1, 0), (1, 5, 3), (7, 1, 3), (6, 1, 4), (0, 1, 7), (5, 1, 6), (4, 0, 2), (3, 5, 2), (6, 4, 2), (0, 7, 2), (7, 3, 2)])
me_cube_022.materials.append(mat_material_002)
me_cube_022.use_remesh_preserve_volume = False
me_cube_022.use_remesh_preserve_attributes = False
me_cube_022.use_mirror_vertex_groups = False
me_cube_022.update()
me_cube_021 = bpy.data.meshes.new('Cube.021')
me_cube_021.from_pydata([(-1.0, -1.0, -0.15), (0.0, 0.0, 0.0), (0.0, -4.0, 0.0), (1.0, -1.0, -0.15), (-1.0, -1.0, 0.15), (1.0, -1.0, 0.15), (0.0, -1.0, 0.5), (0.0, -1.0, -0.5)], [], [(5, 6, 2), (4, 1, 0), (1, 5, 3), (7, 1, 3), (6, 1, 4), (0, 1, 7), (5, 1, 6), (4, 0, 2), (3, 5, 2), (6, 4, 2), (0, 7, 2), (7, 3, 2)])
me_cube_021.materials.append(mat_material_001)
me_cube_021.use_remesh_preserve_volume = False
me_cube_021.use_remesh_preserve_attributes = False
me_cube_021.use_mirror_vertex_groups = False
me_cube_021.update()
me_cube_020 = bpy.data.meshes.new('Cube.020')
me_cube_020.from_pydata([(-1.0, -1.0, -0.15), (0.0, 0.0, 0.0), (0.0, -4.0, 0.0), (1.0, -1.0, -0.15), (-1.0, -1.0, 0.15), (1.0, -1.0, 0.15), (0.0, -1.0, 0.5), (0.0, -1.0, -0.5)], [], [(5, 6, 2), (4, 1, 0), (1, 5, 3), (7, 1, 3), (6, 1, 4), (0, 1, 7), (5, 1, 6), (4, 0, 2), (3, 5, 2), (6, 4, 2), (0, 7, 2), (7, 3, 2)])
me_cube_020.materials.append(mat_material_001)
me_cube_020.use_remesh_preserve_volume = False
me_cube_020.use_remesh_preserve_attributes = False
me_cube_020.use_mirror_vertex_groups = False
me_cube_020.update()
me_cube_019 = bpy.data.meshes.new('Cube.019')
me_cube_019.from_pydata([(-1.0, -1.0, -0.15), (0.0, 0.0, 0.0), (0.0, -4.0, 0.0), (1.0, -1.0, -0.15), (-1.0, -1.0, 0.15), (1.0, -1.0, 0.15), (0.0, -1.0, 0.5), (0.0, -1.0, -0.5)], [], [(5, 6, 2), (4, 1, 0), (1, 5, 3), (7, 1, 3), (6, 1, 4), (0, 1, 7), (5, 1, 6), (4, 0, 2), (3, 5, 2), (6, 4, 2), (0, 7, 2), (7, 3, 2)])
me_cube_019.materials.append(mat_material_001)
me_cube_019.use_remesh_preserve_volume = False
me_cube_019.use_remesh_preserve_attributes = False
me_cube_019.use_mirror_vertex_groups = False
me_cube_019.update()
me_cube_018 = bpy.data.meshes.new('Cube.018')
me_cube_018.from_pydata([(-1.0, -1.0, -0.15), (0.0, 0.0, 0.0), (0.0, -4.0, 0.0), (1.0, -1.0, -0.15), (-1.0, -1.0, 0.15), (1.0, -1.0, 0.15), (0.0, -1.0, 0.5), (0.0, -1.0, -0.5)], [], [(5, 6, 2), (4, 1, 0), (1, 5, 3), (7, 1, 3), (6, 1, 4), (0, 1, 7), (5, 1, 6), (4, 0, 2), (3, 5, 2), (6, 4, 2), (0, 7, 2), (7, 3, 2)])
me_cube_018.materials.append(mat_material_003)
me_cube_018.use_remesh_preserve_volume = False
me_cube_018.use_remesh_preserve_attributes = False
me_cube_018.use_mirror_vertex_groups = False
me_cube_018.update()
me_cube_017 = bpy.data.meshes.new('Cube.017')
me_cube_017.from_pydata([(-1.0, -1.0, -0.15), (0.0, 0.0, 0.0), (0.0, -4.0, 0.0), (1.0, -1.0, -0.15), (-1.0, -1.0, 0.15), (1.0, -1.0, 0.15), (0.0, -1.0, 0.5), (0.0, -1.0, -0.5)], [], [(5, 6, 2), (4, 1, 0), (1, 5, 3), (7, 1, 3), (6, 1, 4), (0, 1, 7), (5, 1, 6), (4, 0, 2), (3, 5, 2), (6, 4, 2), (0, 7, 2), (7, 3, 2)])
me_cube_017.materials.append(mat_material_002)
me_cube_017.use_remesh_preserve_volume = False
me_cube_017.use_remesh_preserve_attributes = False
me_cube_017.use_mirror_vertex_groups = False
me_cube_017.update()
me_cube_016 = bpy.data.meshes.new('Cube.016')
me_cube_016.from_pydata([(-1.0, -1.0, -0.15), (0.0, 0.0, 0.0), (0.0, -4.0, 0.0), (1.0, -1.0, -0.15), (-1.0, -1.0, 0.15), (1.0, -1.0, 0.15), (0.0, -1.0, 0.5), (0.0, -1.0, -0.5)], [], [(5, 6, 2), (4, 1, 0), (1, 5, 3), (7, 1, 3), (6, 1, 4), (0, 1, 7), (5, 1, 6), (4, 0, 2), (3, 5, 2), (6, 4, 2), (0, 7, 2), (7, 3, 2)])
me_cube_016.materials.append(mat_material_002)
me_cube_016.use_remesh_preserve_volume = False
me_cube_016.use_remesh_preserve_attributes = False
me_cube_016.use_mirror_vertex_groups = False
me_cube_016.update()
me_cube_014 = bpy.data.meshes.new('Cube.014')
me_cube_014.from_pydata([(-1.0, -1.0, -0.15), (0.0, 0.0, 0.0), (0.0, -4.0, 0.0), (1.0, -1.0, -0.15), (-1.0, -1.0, 0.15), (1.0, -1.0, 0.15), (0.0, -1.0, 0.5), (0.0, -1.0, -0.5)], [], [(5, 6, 2), (4, 1, 0), (1, 5, 3), (7, 1, 3), (6, 1, 4), (0, 1, 7), (5, 1, 6), (4, 0, 2), (3, 5, 2), (6, 4, 2), (0, 7, 2), (7, 3, 2)])
me_cube_014.materials.append(mat_material_001)
me_cube_014.use_remesh_preserve_volume = False
me_cube_014.use_remesh_preserve_attributes = False
me_cube_014.use_mirror_vertex_groups = False
me_cube_014.update()
me_cube_013 = bpy.data.meshes.new('Cube.013')
me_cube_013.from_pydata([(-1.0, -1.0, -0.15), (0.0, 0.0, 0.0), (0.0, -4.0, 0.0), (1.0, -1.0, -0.15), (-1.0, -1.0, 0.15), (1.0, -1.0, 0.15), (0.0, -1.0, 0.5), (0.0, -1.0, -0.5)], [], [(5, 6, 2), (4, 1, 0), (1, 5, 3), (7, 1, 3), (6, 1, 4), (0, 1, 7), (5, 1, 6), (4, 0, 2), (3, 5, 2), (6, 4, 2), (0, 7, 2), (7, 3, 2)])
me_cube_013.materials.append(mat_material_001)
me_cube_013.use_remesh_preserve_volume = False
me_cube_013.use_remesh_preserve_attributes = False
me_cube_013.use_mirror_vertex_groups = False
me_cube_013.update()
me_cube_012 = bpy.data.meshes.new('Cube.012')
me_cube_012.from_pydata([(-1.0, -1.0, -0.15), (0.0, 0.0, 0.0), (0.0, -4.0, 0.0), (1.0, -1.0, -0.15), (-1.0, -1.0, 0.15), (1.0, -1.0, 0.15), (0.0, -1.0, 0.5), (0.0, -1.0, -0.5)], [], [(5, 6, 2), (4, 1, 0), (1, 5, 3), (7, 1, 3), (6, 1, 4), (0, 1, 7), (5, 1, 6), (4, 0, 2), (3, 5, 2), (6, 4, 2), (0, 7, 2), (7, 3, 2)])
me_cube_012.materials.append(mat_material_002)
me_cube_012.use_remesh_preserve_volume = False
me_cube_012.use_remesh_preserve_attributes = False
me_cube_012.use_mirror_vertex_groups = False
me_cube_012.update()
me_cube_011 = bpy.data.meshes.new('Cube.011')
me_cube_011.from_pydata([(-1.0, -1.0, -0.15), (0.0, 0.0, 0.0), (0.0, -4.0, 0.0), (1.0, -1.0, -0.15), (-1.0, -1.0, 0.15), (1.0, -1.0, 0.15), (0.0, -1.0, 0.5), (0.0, -1.0, -0.5)], [], [(5, 6, 2), (4, 1, 0), (1, 5, 3), (7, 1, 3), (6, 1, 4), (0, 1, 7), (5, 1, 6), (4, 0, 2), (3, 5, 2), (6, 4, 2), (0, 7, 2), (7, 3, 2)])
me_cube_011.materials.append(mat_material_001)
me_cube_011.use_remesh_preserve_volume = False
me_cube_011.use_remesh_preserve_attributes = False
me_cube_011.use_mirror_vertex_groups = False
me_cube_011.update()
me_cube_010 = bpy.data.meshes.new('Cube.010')
me_cube_010.from_pydata([(-1.0, -1.0, -0.15), (0.0, 0.0, 0.0), (0.0, -4.0, 0.0), (1.0, -1.0, -0.15), (-1.0, -1.0, 0.15), (1.0, -1.0, 0.15), (0.0, -1.0, 0.5), (0.0, -1.0, -0.5)], [], [(5, 6, 2), (4, 1, 0), (1, 5, 3), (7, 1, 3), (6, 1, 4), (0, 1, 7), (5, 1, 6), (4, 0, 2), (3, 5, 2), (6, 4, 2), (0, 7, 2), (7, 3, 2)])
me_cube_010.materials.append(mat_material_002)
me_cube_010.use_remesh_preserve_volume = False
me_cube_010.use_remesh_preserve_attributes = False
me_cube_010.use_mirror_vertex_groups = False
me_cube_010.update()

# ---- objects
ob_point_002 = bpy.data.objects.new('Point.002', light_point_002)
ob_point_001 = bpy.data.objects.new('Point.001', light_point_001)
ob_point = bpy.data.objects.new('Point', light_point)
ob_cylinder_061 = bpy.data.objects.new('Cylinder.061', me_cylinder_075)
ob_cylinder_060 = bpy.data.objects.new('Cylinder.060', me_cylinder_074)
ob_cylinder_059 = bpy.data.objects.new('Cylinder.059', me_cylinder_073)
ob_cylinder_058 = bpy.data.objects.new('Cylinder.058', me_cylinder_072)
ob_cylinder_051 = bpy.data.objects.new('Cylinder.051', me_cylinder_065)
ob_cylinder_050 = bpy.data.objects.new('Cylinder.050', me_cylinder_064)
ob_cylinder_049 = bpy.data.objects.new('Cylinder.049', me_cylinder_063)
ob_cylinder_048 = bpy.data.objects.new('Cylinder.048', me_cylinder_062)
ob_cylinder_047 = bpy.data.objects.new('Cylinder.047', me_cylinder_061)
ob_cylinder_046 = bpy.data.objects.new('Cylinder.046', me_cylinder_060)
ob_cylinder_045 = bpy.data.objects.new('Cylinder.045', me_cylinder_059)
ob_cylinder_044 = bpy.data.objects.new('Cylinder.044', me_cylinder_058)
ob_cylinder_043 = bpy.data.objects.new('Cylinder.043', me_cylinder_057)
ob_cylinder_042 = bpy.data.objects.new('Cylinder.042', me_cylinder_056)
ob_cylinder_041 = bpy.data.objects.new('Cylinder.041', me_cylinder_055)
ob_cylinder_040 = bpy.data.objects.new('Cylinder.040', me_cylinder_054)
ob_cylinder_039 = bpy.data.objects.new('Cylinder.039', me_cylinder_053)
ob_cylinder_038 = bpy.data.objects.new('Cylinder.038', me_cylinder_052)
ob_cylinder_037 = bpy.data.objects.new('Cylinder.037', me_cylinder_051)
ob_cylinder_036 = bpy.data.objects.new('Cylinder.036', me_cylinder_050)
ob_cylinder_035 = bpy.data.objects.new('Cylinder.035', me_cylinder_049)
ob_cylinder_034 = bpy.data.objects.new('Cylinder.034', me_cylinder_048)
ob_cylinder_033 = bpy.data.objects.new('Cylinder.033', me_cylinder_047)
ob_cylinder_032 = bpy.data.objects.new('Cylinder.032', me_cylinder_046)
ob_cylinder_031 = bpy.data.objects.new('Cylinder.031', me_cylinder_045)
ob_cylinder_030 = bpy.data.objects.new('Cylinder.030', me_cylinder_044)
ob_cylinder_029 = bpy.data.objects.new('Cylinder.029', me_cylinder_043)
ob_cylinder_028 = bpy.data.objects.new('Cylinder.028', me_cylinder_042)
ob_cylinder_027 = bpy.data.objects.new('Cylinder.027', me_cylinder_041)
ob_cylinder_026 = bpy.data.objects.new('Cylinder.026', me_cylinder_040)
ob_cylinder_025 = bpy.data.objects.new('Cylinder.025', me_cylinder_039)
ob_cylinder_024 = bpy.data.objects.new('Cylinder.024', me_cylinder_038)
ob_cylinder_023 = bpy.data.objects.new('Cylinder.023', me_cylinder_037)
ob_cylinder_022 = bpy.data.objects.new('Cylinder.022', me_cylinder_036)
ob_cylinder_021 = bpy.data.objects.new('Cylinder.021', me_cylinder_035)
ob_cylinder_020 = bpy.data.objects.new('Cylinder.020', me_cylinder_034)
ob_cylinder_019 = bpy.data.objects.new('Cylinder.019', me_cylinder_033)
ob_cylinder_018 = bpy.data.objects.new('Cylinder.018', me_cylinder_032)
ob_cylinder_017 = bpy.data.objects.new('Cylinder.017', me_cylinder_031)
ob_cylinder_016 = bpy.data.objects.new('Cylinder.016', me_cylinder_030)
ob_cylinder_015 = bpy.data.objects.new('Cylinder.015', me_cylinder_029)
ob_cylinder_014 = bpy.data.objects.new('Cylinder.014', me_cylinder_028)
ob_cylinder_013 = bpy.data.objects.new('Cylinder.013', me_cylinder_027)
ob_cylinder_012 = bpy.data.objects.new('Cylinder.012', me_cylinder_013)
ob_cylinder_011 = bpy.data.objects.new('Cylinder.011', me_cylinder_012)
ob_cylinder_010 = bpy.data.objects.new('Cylinder.010', me_cylinder_011)
ob_cylinder_009 = bpy.data.objects.new('Cylinder.009', me_cylinder_010)
ob_cylinder_008 = bpy.data.objects.new('Cylinder.008', me_cylinder_009)
ob_cylinder_007 = bpy.data.objects.new('Cylinder.007', me_cylinder_008)
ob_cylinder_006 = bpy.data.objects.new('Cylinder.006', me_cylinder_007)
ob_cylinder_005 = bpy.data.objects.new('Cylinder.005', me_cylinder_006)
ob_cylinder_004 = bpy.data.objects.new('Cylinder.004', me_cylinder_004)
ob_cylinder_003 = bpy.data.objects.new('Cylinder.003', me_cylinder_003)
ob_cylinder_002 = bpy.data.objects.new('Cylinder.002', me_cylinder_002)
ob_cylinder_001 = bpy.data.objects.new('Cylinder.001', me_cylinder_001)
ob_cylinder = bpy.data.objects.new('Cylinder', me_cylinder)
ob_cube_046 = bpy.data.objects.new('Cube.046', me_cube_050)
ob_cube_047 = bpy.data.objects.new('Cube.047', me_cube_052)
ob_cylinder_056 = bpy.data.objects.new('Cylinder.056', me_cylinder_070)
ob_cylinder_057 = bpy.data.objects.new('Cylinder.057', me_cylinder_071)
ob_icosphere_001 = bpy.data.objects.new('Icosphere.001', me_icosphere_001)
ob_cube_044 = bpy.data.objects.new('Cube.044', me_cube_048)
ob_cube_042 = bpy.data.objects.new('Cube.042', me_cube_046)
ob_cube_039 = bpy.data.objects.new('Cube.039', me_cube_043)
ob_cube_038 = bpy.data.objects.new('Cube.038', me_cube_042)
ob_cube_036 = bpy.data.objects.new('Cube.036', me_cube_040)
ob_cube_035 = bpy.data.objects.new('Cube.035', me_cube_039)
ob_cube_033 = bpy.data.objects.new('Cube.033', me_cube_037)
ob_cube_031 = bpy.data.objects.new('Cube.031', me_cube_035)
ob_cube_029 = bpy.data.objects.new('Cube.029', me_cube_033)
ob_cube_027 = bpy.data.objects.new('Cube.027', me_cube_031)
ob_cube_026 = bpy.data.objects.new('Cube.026', me_cube_030)
ob_cube_025 = bpy.data.objects.new('Cube.025', me_cube_029)
ob_cube_024 = bpy.data.objects.new('Cube.024', me_cube_028)
ob_cube_023 = bpy.data.objects.new('Cube.023', me_cube_027)
ob_cube_022 = bpy.data.objects.new('Cube.022', me_cube_026)
ob_cube_004 = bpy.data.objects.new('Cube.004', me_cube_025)
ob_cube_000 = bpy.data.objects.new('Cube.000', me_cube_022)
ob_cube_021 = bpy.data.objects.new('Cube.021', me_cube_021)
ob_cube_020 = bpy.data.objects.new('Cube.020', me_cube_020)
ob_cube_019 = bpy.data.objects.new('Cube.019', me_cube_019)
ob_cube_018 = bpy.data.objects.new('Cube.018', me_cube_018)
ob_cube_017 = bpy.data.objects.new('Cube.017', me_cube_017)
ob_cube_016 = bpy.data.objects.new('Cube.016', me_cube_016)
ob_cube_014 = bpy.data.objects.new('Cube.014', me_cube_014)
ob_cube_013 = bpy.data.objects.new('Cube.013', me_cube_013)
ob_cube_012 = bpy.data.objects.new('Cube.012', me_cube_012)
ob_cube_011 = bpy.data.objects.new('Cube.011', me_cube_011)
ob_cube_010 = bpy.data.objects.new('Cube.010', me_cube_010)
ob_sun = bpy.data.objects.new('Sun', light_sun)
ob_camera = bpy.data.objects.new('Camera', cam_camera)

# ---- transforms, parenting, visibility, modifiers, constraints
ob_point_002.location = (2.955, 0.2072, 18.8)
ob_point_002.lineart.crease_threshold = 0.0
ob_point_001.location = (3.849, -6.513, 12.17)
ob_point_001.lineart.crease_threshold = 0.0
ob_point.location = (-5.507, -1.635e-06, 12.17)
ob_point.lineart.crease_threshold = 0.0
ob_cylinder_061.location = (0.5, 6.5, 0.0)
ob_cylinder_061.rotation_euler = (1.571, 2.22e-16, 2.22e-16)
ob_cylinder_061.scale = (0.18, 0.18, 1.714)
ob_cylinder_061.lineart.crease_threshold = 0.0
ob_cylinder_060.location = (0.5, 5.5, 0.0)
ob_cylinder_060.rotation_euler = (1.571, 2.22e-16, 2.22e-16)
ob_cylinder_060.scale = (0.3, 0.3, 0.3)
ob_cylinder_060.lineart.crease_threshold = 0.0
ob_cylinder_059.location = (-0.5, 5.5, 0.0)
ob_cylinder_059.rotation_euler = (1.571, 2.22e-16, 2.22e-16)
ob_cylinder_059.scale = (0.3, 0.3, 0.3)
ob_cylinder_059.lineart.crease_threshold = 0.0
ob_cylinder_058.location = (-0.5, 6.5, 0.0)
ob_cylinder_058.rotation_euler = (1.571, 2.22e-16, 2.22e-16)
ob_cylinder_058.scale = (0.18, 0.18, 1.714)
ob_cylinder_058.lineart.crease_threshold = 0.0
ob_cylinder_051.location = (-3.151, -3.331, -0.2)
ob_cylinder_051.rotation_euler = (1.571, 2.22e-16, -0.2618)
ob_cylinder_051.scale = (0.99, 0.693, 0.693)
ob_cylinder_051.lineart.crease_threshold = 0.0
ob_cylinder_050.location = (-3.295, -3.872, -0.2)
ob_cylinder_050.rotation_euler = (1.571, 2.22e-16, -0.2618)
ob_cylinder_050.scale = (1.0, 0.7, 0.028)
ob_cylinder_050.lineart.crease_threshold = 0.0
ob_cylinder_049.location = (-3.259, -3.737, -0.2)
ob_cylinder_049.rotation_euler = (1.571, 2.22e-16, -0.2618)
ob_cylinder_049.scale = (1.0, 0.7, 0.028)
ob_cylinder_049.lineart.crease_threshold = 0.0
ob_cylinder_048.location = (-3.223, -3.601, -0.2)
ob_cylinder_048.rotation_euler = (1.571, 2.22e-16, -0.2618)
ob_cylinder_048.scale = (1.0, 0.7, 0.028)
ob_cylinder_048.lineart.crease_threshold = 0.0
ob_cylinder_047.location = (-3.187, -3.466, -0.2)
ob_cylinder_047.rotation_euler = (1.571, 2.22e-16, -0.2618)
ob_cylinder_047.scale = (1.0, 0.7, 0.028)
ob_cylinder_047.lineart.crease_threshold = 0.0
ob_cylinder_046.location = (-2.933, -2.52, -0.2)
ob_cylinder_046.rotation_euler = (1.571, 2.22e-16, -0.2618)
ob_cylinder_046.scale = (1.0, 0.7, 0.028)
ob_cylinder_046.lineart.crease_threshold = 0.0
ob_cylinder_045.location = (-2.969, -2.655, -0.2)
ob_cylinder_045.rotation_euler = (1.571, 2.22e-16, -0.2618)
ob_cylinder_045.scale = (1.0, 0.7, 0.028)
ob_cylinder_045.lineart.crease_threshold = 0.0
ob_cylinder_044.location = (-3.006, -2.79, -0.2)
ob_cylinder_044.rotation_euler = (1.571, 2.22e-16, -0.2618)
ob_cylinder_044.scale = (1.0, 0.7, 0.028)
ob_cylinder_044.lineart.crease_threshold = 0.0
ob_cylinder_043.location = (-3.042, -2.925, -0.2)
ob_cylinder_043.rotation_euler = (1.571, 2.22e-16, -0.2618)
ob_cylinder_043.scale = (1.0, 0.7, 0.028)
ob_cylinder_043.lineart.crease_threshold = 0.0
ob_cylinder_042.location = (-2.788, -1.979, -0.2)
ob_cylinder_042.rotation_euler = (1.571, 2.22e-16, -0.2618)
ob_cylinder_042.scale = (1.0, 0.7, 0.028)
ob_cylinder_042.lineart.crease_threshold = 0.0
ob_cylinder_041.location = (-2.752, -1.843, -0.2)
ob_cylinder_041.rotation_euler = (1.571, 2.22e-16, -0.2618)
ob_cylinder_041.scale = (1.0, 0.7, 0.028)
ob_cylinder_041.lineart.crease_threshold = 0.0
ob_cylinder_040.location = (-2.716, -1.708, -0.2)
ob_cylinder_040.rotation_euler = (1.571, 2.22e-16, -0.2618)
ob_cylinder_040.scale = (1.0, 0.7, 0.028)
ob_cylinder_040.lineart.crease_threshold = 0.0
ob_cylinder_039.location = (-2.679, -1.573, -0.2)
ob_cylinder_039.rotation_euler = (1.571, 2.22e-16, -0.2618)
ob_cylinder_039.scale = (1.0, 0.7, 0.028)
ob_cylinder_039.lineart.crease_threshold = 0.0
ob_cylinder_038.location = (2.679, -1.573, -0.2)
ob_cylinder_038.rotation_euler = (1.571, 2.22e-16, 0.2618)
ob_cylinder_038.scale = (1.0, 0.7, 0.028)
ob_cylinder_038.lineart.crease_threshold = 0.0
ob_cylinder_037.location = (2.716, -1.708, -0.2)
ob_cylinder_037.rotation_euler = (1.571, 2.22e-16, 0.2618)
ob_cylinder_037.scale = (1.0, 0.7, 0.028)
ob_cylinder_037.lineart.crease_threshold = 0.0
ob_cylinder_036.location = (2.752, -1.843, -0.2)
ob_cylinder_036.rotation_euler = (1.571, 2.22e-16, 0.2618)
ob_cylinder_036.scale = (1.0, 0.7, 0.028)
ob_cylinder_036.lineart.crease_threshold = 0.0
ob_cylinder_035.location = (2.788, -1.979, -0.2)
ob_cylinder_035.rotation_euler = (1.571, 2.22e-16, 0.2618)
ob_cylinder_035.scale = (1.0, 0.7, 0.028)
ob_cylinder_035.lineart.crease_threshold = 0.0
ob_cylinder_034.location = (3.042, -2.925, -0.2)
ob_cylinder_034.rotation_euler = (1.571, 2.22e-16, 0.2618)
ob_cylinder_034.scale = (1.0, 0.7, 0.028)
ob_cylinder_034.lineart.crease_threshold = 0.0
ob_cylinder_033.location = (3.006, -2.79, -0.2)
ob_cylinder_033.rotation_euler = (1.571, 2.22e-16, 0.2618)
ob_cylinder_033.scale = (1.0, 0.7, 0.028)
ob_cylinder_033.lineart.crease_threshold = 0.0
ob_cylinder_032.location = (2.969, -2.655, -0.2)
ob_cylinder_032.rotation_euler = (1.571, 2.22e-16, 0.2618)
ob_cylinder_032.scale = (1.0, 0.7, 0.028)
ob_cylinder_032.lineart.crease_threshold = 0.0
ob_cylinder_031.location = (2.933, -2.52, -0.2)
ob_cylinder_031.rotation_euler = (1.571, 2.22e-16, 0.2618)
ob_cylinder_031.scale = (1.0, 0.7, 0.028)
ob_cylinder_031.lineart.crease_threshold = 0.0
ob_cylinder_030.location = (3.187, -3.466, -0.2)
ob_cylinder_030.rotation_euler = (1.571, 2.22e-16, 0.2618)
ob_cylinder_030.scale = (1.0, 0.7, 0.028)
ob_cylinder_030.lineart.crease_threshold = 0.0
ob_cylinder_029.location = (3.223, -3.601, -0.2)
ob_cylinder_029.rotation_euler = (1.571, 2.22e-16, 0.2618)
ob_cylinder_029.scale = (1.0, 0.7, 0.028)
ob_cylinder_029.lineart.crease_threshold = 0.0
ob_cylinder_028.location = (3.259, -3.737, -0.2)
ob_cylinder_028.rotation_euler = (1.571, 2.22e-16, 0.2618)
ob_cylinder_028.scale = (1.0, 0.7, 0.028)
ob_cylinder_028.lineart.crease_threshold = 0.0
ob_cylinder_027.location = (3.295, -3.872, -0.2)
ob_cylinder_027.rotation_euler = (1.571, 2.22e-16, 0.2618)
ob_cylinder_027.scale = (1.0, 0.7, 0.028)
ob_cylinder_027.lineart.crease_threshold = 0.0
ob_cylinder_026.location = (3.151, -3.331, -0.2)
ob_cylinder_026.rotation_euler = (1.571, 2.22e-16, 0.2618)
ob_cylinder_026.scale = (0.99, 0.693, 0.693)
ob_cylinder_026.lineart.crease_threshold = 0.0
ob_cylinder_025.location = (1.101, -6.342, -0.2)
ob_cylinder_025.rotation_euler = (1.571, 2.22e-16, 0.1745)
ob_cylinder_025.scale = (0.99, 0.693, 0.693)
ob_cylinder_025.lineart.crease_threshold = 0.0
ob_cylinder_024.location = (1.198, -6.893, -0.2)
ob_cylinder_024.rotation_euler = (1.571, 2.22e-16, 0.1745)
ob_cylinder_024.scale = (1.0, 0.7, 0.028)
ob_cylinder_024.lineart.crease_threshold = 0.0
ob_cylinder_023.location = (1.174, -6.756, -0.2)
ob_cylinder_023.rotation_euler = (1.571, 2.22e-16, 0.1745)
ob_cylinder_023.scale = (1.0, 0.7, 0.028)
ob_cylinder_023.lineart.crease_threshold = 0.0
ob_cylinder_022.location = (1.15, -6.618, -0.2)
ob_cylinder_022.rotation_euler = (1.571, 2.22e-16, 0.1745)
ob_cylinder_022.scale = (1.0, 0.7, 0.028)
ob_cylinder_022.lineart.crease_threshold = 0.0
ob_cylinder_021.location = (1.125, -6.48, -0.2)
ob_cylinder_021.rotation_euler = (1.571, 2.22e-16, 0.1745)
ob_cylinder_021.scale = (1.0, 0.7, 0.028)
ob_cylinder_021.lineart.crease_threshold = 0.0
ob_cylinder_020.location = (0.9551, -5.515, -0.2)
ob_cylinder_020.rotation_euler = (1.571, 2.22e-16, 0.1745)
ob_cylinder_020.scale = (1.0, 0.7, 0.028)
ob_cylinder_020.lineart.crease_threshold = 0.0
ob_cylinder_019.location = (0.9794, -5.653, -0.2)
ob_cylinder_019.rotation_euler = (1.571, 2.22e-16, 0.1745)
ob_cylinder_019.scale = (1.0, 0.7, 0.028)
ob_cylinder_019.lineart.crease_threshold = 0.0
ob_cylinder_018.location = (1.004, -5.79, -0.2)
ob_cylinder_018.rotation_euler = (1.571, 2.22e-16, 0.1745)
ob_cylinder_018.scale = (1.0, 0.7, 0.028)
ob_cylinder_018.lineart.crease_threshold = 0.0
ob_cylinder_017.location = (1.028, -5.928, -0.2)
ob_cylinder_017.rotation_euler = (1.571, 2.22e-16, 0.1745)
ob_cylinder_017.scale = (1.0, 0.7, 0.028)
ob_cylinder_017.lineart.crease_threshold = 0.0
ob_cylinder_016.location = (0.8579, -4.963, -0.2)
ob_cylinder_016.rotation_euler = (1.571, 2.22e-16, 0.1745)
ob_cylinder_016.scale = (1.0, 0.7, 0.028)
ob_cylinder_016.lineart.crease_threshold = 0.0
ob_cylinder_015.location = (0.8336, -4.825, -0.2)
ob_cylinder_015.rotation_euler = (1.571, 2.22e-16, 0.1745)
ob_cylinder_015.scale = (1.0, 0.7, 0.028)
ob_cylinder_015.lineart.crease_threshold = 0.0
ob_cylinder_014.location = (0.8093, -4.687, -0.2)
ob_cylinder_014.rotation_euler = (1.571, 2.22e-16, 0.1745)
ob_cylinder_014.scale = (1.0, 0.7, 0.028)
ob_cylinder_014.lineart.crease_threshold = 0.0
ob_cylinder_013.location = (0.7849, -4.55, -0.2)
ob_cylinder_013.rotation_euler = (1.571, 2.22e-16, 0.1745)
ob_cylinder_013.scale = (1.0, 0.7, 0.028)
ob_cylinder_013.lineart.crease_threshold = 0.0
ob_cylinder_012.location = (-0.7849, -4.55, -0.2)
ob_cylinder_012.rotation_euler = (1.571, 2.22e-16, -0.1745)
ob_cylinder_012.scale = (1.0, 0.7, 0.028)
ob_cylinder_012.lineart.crease_threshold = 0.0
ob_cylinder_011.location = (-0.8093, -4.687, -0.2)
ob_cylinder_011.rotation_euler = (1.571, 2.22e-16, -0.1745)
ob_cylinder_011.scale = (1.0, 0.7, 0.028)
ob_cylinder_011.lineart.crease_threshold = 0.0
ob_cylinder_010.location = (-0.8336, -4.825, -0.2)
ob_cylinder_010.rotation_euler = (1.571, 2.22e-16, -0.1745)
ob_cylinder_010.scale = (1.0, 0.7, 0.028)
ob_cylinder_010.lineart.crease_threshold = 0.0
ob_cylinder_009.location = (-0.8579, -4.963, -0.2)
ob_cylinder_009.rotation_euler = (1.571, 2.22e-16, -0.1745)
ob_cylinder_009.scale = (1.0, 0.7, 0.028)
ob_cylinder_009.lineart.crease_threshold = 0.0
ob_cylinder_008.location = (-1.028, -5.928, -0.2)
ob_cylinder_008.rotation_euler = (1.571, 2.22e-16, -0.1745)
ob_cylinder_008.scale = (1.0, 0.7, 0.028)
ob_cylinder_008.lineart.crease_threshold = 0.0
ob_cylinder_007.location = (-1.004, -5.79, -0.2)
ob_cylinder_007.rotation_euler = (1.571, 2.22e-16, -0.1745)
ob_cylinder_007.scale = (1.0, 0.7, 0.028)
ob_cylinder_007.lineart.crease_threshold = 0.0
ob_cylinder_006.location = (-0.9794, -5.653, -0.2)
ob_cylinder_006.rotation_euler = (1.571, 2.22e-16, -0.1745)
ob_cylinder_006.scale = (1.0, 0.7, 0.028)
ob_cylinder_006.lineart.crease_threshold = 0.0
ob_cylinder_005.location = (-0.9551, -5.515, -0.2)
ob_cylinder_005.rotation_euler = (1.571, 2.22e-16, -0.1745)
ob_cylinder_005.scale = (1.0, 0.7, 0.028)
ob_cylinder_005.lineart.crease_threshold = 0.0
ob_cylinder_004.location = (-1.125, -6.48, -0.2)
ob_cylinder_004.rotation_euler = (1.571, 2.22e-16, -0.1745)
ob_cylinder_004.scale = (1.0, 0.7, 0.028)
ob_cylinder_004.lineart.crease_threshold = 0.0
ob_cylinder_003.location = (-1.15, -6.618, -0.2)
ob_cylinder_003.rotation_euler = (1.571, 2.22e-16, -0.1745)
ob_cylinder_003.scale = (1.0, 0.7, 0.028)
ob_cylinder_003.lineart.crease_threshold = 0.0
ob_cylinder_002.location = (-1.174, -6.756, -0.2)
ob_cylinder_002.rotation_euler = (1.571, 2.22e-16, -0.1745)
ob_cylinder_002.scale = (1.0, 0.7, 0.028)
ob_cylinder_002.lineart.crease_threshold = 0.0
ob_cylinder_001.location = (-1.198, -6.893, -0.2)
ob_cylinder_001.rotation_euler = (1.571, 2.22e-16, -0.1745)
ob_cylinder_001.scale = (1.0, 0.7, 0.028)
ob_cylinder_001.lineart.crease_threshold = 0.0
ob_cylinder.location = (-1.101, -6.342, -0.2)
ob_cylinder.rotation_euler = (1.571, 2.22e-16, -0.1745)
ob_cylinder.scale = (0.99, 0.693, 0.693)
ob_cylinder.lineart.crease_threshold = 0.0
ob_cube_046.location = (0.0, 6.5, 1.0)
ob_cube_046.scale = (0.4, 0.4, 0.4)
ob_cube_046.lineart.crease_threshold = 0.0
_m = ob_cube_046.modifiers.new('Bevel', 'BEVEL')
_m.limit_method = 'NONE'
_m.spread = 0.0
ob_cube_047.location = (-0.18, 8.0, 0.6)
ob_cube_047.rotation_euler = (-4.031e-07, -2.094, -0.4363)
ob_cube_047.scale = (0.36, 0.36, 0.36)
ob_cube_047.lineart.crease_threshold = 0.0
_m = ob_cube_047.modifiers.new('Bevel', 'BEVEL')
_m.limit_method = 'NONE'
_m.spread = 0.0
_m = ob_cube_047.modifiers.new('Mirror', 'MIRROR')
_m.mirror_object = ob_cube_046
ob_cylinder_056.location = (-2.0, 2.0, 0.5)
ob_cylinder_056.rotation_euler = (1.571, 2.22e-16, 2.22e-16)
ob_cylinder_056.scale = (0.3, 0.3, 0.3)
ob_cylinder_056.lineart.crease_threshold = 0.0
_m = ob_cylinder_056.modifiers.new('Mirror', 'MIRROR')
_m.mirror_object = ob_cube_046
ob_cylinder_057.location = (-2.0, 3.0, 0.5)
ob_cylinder_057.rotation_euler = (1.571, 2.22e-16, 2.22e-16)
ob_cylinder_057.scale = (0.18, 0.18, 1.714)
ob_cylinder_057.lineart.crease_threshold = 0.0
_m = ob_cylinder_057.modifiers.new('Mirror', 'MIRROR')
_m.mirror_object = ob_cube_046
ob_icosphere_001.location = (-1.0, 2.0, 1.0)
ob_icosphere_001.rotation_euler = (0.0, -0.0, 0.6283)
ob_icosphere_001.scale = (0.7, 0.7, 0.7)
ob_icosphere_001.lineart.crease_threshold = 0.0
_m = ob_icosphere_001.modifiers.new('Mirror', 'MIRROR')
_m.mirror_object = ob_cube_046
ob_cube_044.location = (-3.0, -1.0, 1.0)
ob_cube_044.rotation_euler = (0.4363, 1.571, 0.0)
ob_cube_044.lineart.crease_threshold = 0.0
_m = ob_cube_044.modifiers.new('Bevel', 'BEVEL')
_m.limit_method = 'NONE'
_m.spread = 0.0
_m = ob_cube_044.modifiers.new('Mirror', 'MIRROR')
_m.mirror_object = ob_cube_046
ob_cube_042.location = (-3.0, -0.5, 1.0)
ob_cube_042.rotation_euler = (0.9599, 1.571, 0.0)
ob_cube_042.lineart.crease_threshold = 0.0
_m = ob_cube_042.modifiers.new('Bevel', 'BEVEL')
_m.limit_method = 'NONE'
_m.spread = 0.0
_m = ob_cube_042.modifiers.new('Mirror', 'MIRROR')
_m.mirror_object = ob_cube_046
ob_cube_039.location = (-3.0, 0.0, 1.5)
ob_cube_039.rotation_euler = (1.344e-07, 1.047, -1.047)
ob_cube_039.scale = (1.3, 1.3, 1.3)
ob_cube_039.lineart.crease_threshold = 0.0
_m = ob_cube_039.modifiers.new('Bevel', 'BEVEL')
_m.limit_method = 'NONE'
_m.spread = 0.0
_m = ob_cube_039.modifiers.new('Mirror', 'MIRROR')
_m.mirror_object = ob_cube_046
ob_cube_038.location = (-2.0, 0.0, 1.0)
ob_cube_038.rotation_euler = (-3.244e-07, -2.356, -0.7854)
ob_cube_038.scale = (1.3, 1.3, 1.3)
ob_cube_038.lineart.crease_threshold = 0.0
_m = ob_cube_038.modifiers.new('Bevel', 'BEVEL')
_m.limit_method = 'NONE'
_m.spread = 0.0
_m = ob_cube_038.modifiers.new('Mirror', 'MIRROR')
_m.mirror_object = ob_cube_046
ob_cube_036.location = (1.0, -1.0, 0.0)
ob_cube_036.rotation_euler = (0.0, -0.0, 0.4363)
ob_cube_036.lineart.crease_threshold = 0.0
_m = ob_cube_036.modifiers.new('Bevel', 'BEVEL')
_m.limit_method = 'NONE'
_m.spread = 0.0
ob_cube_035.location = (-1.0, -1.0, 0.0)
ob_cube_035.rotation_euler = (0.0, -0.0, -0.4363)
ob_cube_035.lineart.crease_threshold = 0.0
_m = ob_cube_035.modifiers.new('Bevel', 'BEVEL')
_m.limit_method = 'NONE'
_m.spread = 0.0
ob_cube_033.location = (-2.0, 0.5, 1.0)
ob_cube_033.rotation_euler = (1.344e-07, 1.047, 2.327e-07)
ob_cube_033.lineart.crease_threshold = 0.0
_m = ob_cube_033.modifiers.new('Bevel', 'BEVEL')
_m.limit_method = 'NONE'
_m.spread = 0.0
_m = ob_cube_033.modifiers.new('Mirror', 'MIRROR')
_m.mirror_object = ob_cube_046
ob_cube_031.location = (-2.0, 0.0, 1.0)
ob_cube_031.rotation_euler = (8.623e-09, 0.3491, -0.3491)
ob_cube_031.scale = (1.3, 1.3, 1.3)
ob_cube_031.lineart.crease_threshold = 0.0
_m = ob_cube_031.modifiers.new('Bevel', 'BEVEL')
_m.limit_method = 'NONE'
_m.spread = 0.0
_m = ob_cube_031.modifiers.new('Mirror', 'MIRROR')
_m.mirror_object = ob_cube_046
ob_cube_029.location = (0.0, -3.0, 0.5)
ob_cube_029.rotation_euler = (4.103e-08, -0.6981, -0.6981)
ob_cube_029.lineart.crease_threshold = 0.0
_m = ob_cube_029.modifiers.new('Bevel', 'BEVEL')
_m.limit_method = 'NONE'
_m.spread = 0.0
_m = ob_cube_029.modifiers.new('Mirror', 'MIRROR')
_m.mirror_object = ob_cube_046
ob_cube_027.location = (0.0, -3.0, 0.5)
ob_cube_027.rotation_euler = (8.623e-09, -0.3491, -0.3491)
ob_cube_027.scale = (1.1, 1.1, 1.1)
ob_cube_027.lineart.crease_threshold = 0.0
_m = ob_cube_027.modifiers.new('Bevel', 'BEVEL')
_m.limit_method = 'NONE'
_m.spread = 0.0
ob_cube_026.location = (0.0, -3.0, 0.5)
ob_cube_026.rotation_euler = (8.623e-09, 0.3491, 0.3491)
ob_cube_026.scale = (1.1, 1.1, 1.1)
ob_cube_026.lineart.crease_threshold = 0.0
_m = ob_cube_026.modifiers.new('Bevel', 'BEVEL')
_m.limit_method = 'NONE'
_m.spread = 0.0
ob_cube_025.location = (0.0, -3.0, 0.5)
ob_cube_025.scale = (1.1, 1.1, 1.1)
ob_cube_025.lineart.crease_threshold = 0.0
_m = ob_cube_025.modifiers.new('Bevel', 'BEVEL')
_m.limit_method = 'NONE'
_m.spread = 0.0
ob_cube_024.location = (0.0, -2.0, 1.0)
ob_cube_024.rotation_euler = (-1.344e-07, -1.571, 0.0)
ob_cube_024.lineart.crease_threshold = 0.0
_m = ob_cube_024.modifiers.new('Bevel', 'BEVEL')
_m.limit_method = 'NONE'
_m.spread = 0.0
ob_cube_023.location = (0.0, -1.0, 1.0)
ob_cube_023.rotation_euler = (-3.244e-07, -2.356, -0.1745)
ob_cube_023.lineart.crease_threshold = 0.0
_m = ob_cube_023.modifiers.new('Bevel', 'BEVEL')
_m.limit_method = 'NONE'
_m.spread = 0.0
ob_cube_022.location = (0.0, -1.0, 1.0)
ob_cube_022.rotation_euler = (5.565e-08, -0.7854, 0.1745)
ob_cube_022.lineart.crease_threshold = 0.0
_m = ob_cube_022.modifiers.new('Bevel', 'BEVEL')
_m.limit_method = 'NONE'
_m.spread = 0.0
ob_cube_004.location = (-0.4, 0.0, 1.0)
ob_cube_004.rotation_euler = (0.0, -0.0, -0.3491)
ob_cube_004.lineart.crease_threshold = 0.0
_m = ob_cube_004.modifiers.new('Bevel', 'BEVEL')
_m.limit_method = 'NONE'
_m.spread = 0.0
_m = ob_cube_004.modifiers.new('Mirror', 'MIRROR')
_m.mirror_object = ob_cube_046
ob_cube_000.location = (0.0, -4.0, 0.5)
ob_cube_000.rotation_euler = (0.0, -0.0, -3.142)
ob_cube_000.scale = (1.6, 1.6, 1.6)
ob_cube_000.lineart.crease_threshold = 0.0
_m = ob_cube_000.modifiers.new('Bevel', 'BEVEL')
_m.limit_method = 'NONE'
_m.spread = 0.0
ob_cube_021.location = (0.0, 3.0, 0.0)
ob_cube_021.scale = (1.4, 1.4, 1.4)
ob_cube_021.lineart.crease_threshold = 0.0
_m = ob_cube_021.modifiers.new('Bevel', 'BEVEL')
_m.limit_method = 'NONE'
_m.spread = 0.0
ob_cube_020.location = (0.0, 4.0, 0.4)
ob_cube_020.rotation_euler = (0.0, -0.0, -3.142)
ob_cube_020.scale = (1.4, 1.4, 1.4)
ob_cube_020.lineart.crease_threshold = 0.0
_m = ob_cube_020.modifiers.new('Bevel', 'BEVEL')
_m.limit_method = 'NONE'
_m.spread = 0.0
ob_cube_019.location = (0.0, 2.0, 1.0)
ob_cube_019.rotation_euler = (-1.344e-07, 1.571, 0.0)
ob_cube_019.lineart.crease_threshold = 0.0
_m = ob_cube_019.modifiers.new('Bevel', 'BEVEL')
_m.limit_method = 'NONE'
_m.spread = 0.0
ob_cube_018.location = (0.0, 5.0, 1.0)
ob_cube_018.rotation_euler = (-1.344e-07, 1.571, 0.0)
ob_cube_018.lineart.crease_threshold = 0.0
_m = ob_cube_018.modifiers.new('Bevel', 'BEVEL')
_m.limit_method = 'NONE'
_m.spread = 0.0
ob_cube_017.location = (0.0, 3.0, 0.7)
ob_cube_017.lineart.crease_threshold = 0.0
_m = ob_cube_017.modifiers.new('Bevel', 'BEVEL')
_m.limit_method = 'NONE'
_m.spread = 0.0
ob_cube_016.location = (-0.3, 6.0, 1.0)
ob_cube_016.rotation_euler = (-4.031e-07, -2.094, 2.327e-07)
ob_cube_016.lineart.crease_threshold = 0.0
_m = ob_cube_016.modifiers.new('Bevel', 'BEVEL')
_m.limit_method = 'NONE'
_m.spread = 0.0
_m = ob_cube_016.modifiers.new('Mirror', 'MIRROR')
_m.mirror_object = ob_cube_046
ob_cube_014.location = (0.0, 4.0, 0.92)
ob_cube_014.rotation_euler = (3.142, 1.047, -0.3491)
ob_cube_014.scale = (-1.0, -1.0, -1.0)
ob_cube_014.lineart.crease_threshold = 0.0
_m = ob_cube_014.modifiers.new('Bevel', 'BEVEL')
_m.limit_method = 'NONE'
_m.spread = 0.0
_m = ob_cube_014.modifiers.new('Mirror', 'MIRROR')
_m.mirror_object = ob_cube_046
ob_cube_013.location = (0.0, 4.0, 0.92)
ob_cube_013.rotation_euler = (3.142, 0.5236, -0.7854)
ob_cube_013.scale = (-1.0, -1.0, -1.0)
ob_cube_013.lineart.crease_threshold = 0.0
_m = ob_cube_013.modifiers.new('Bevel', 'BEVEL')
_m.limit_method = 'NONE'
_m.spread = 0.0
_m = ob_cube_013.modifiers.new('Mirror', 'MIRROR')
_m.mirror_object = ob_cube_046
ob_cube_012.location = (0.0, 3.0, 0.82)
ob_cube_012.rotation_euler = (3.142, -1.237e-07, -0.9599)
ob_cube_012.scale = (-1.0, -1.0, 1.0)
ob_cube_012.lineart.crease_threshold = 0.0
_m = ob_cube_012.modifiers.new('Bevel', 'BEVEL')
_m.limit_method = 'NONE'
_m.spread = 0.0
_m = ob_cube_012.modifiers.new('Mirror', 'MIRROR')
_m.mirror_object = ob_cube_046
ob_cube_011.location = (0.0, 5.0, 1.202)
ob_cube_011.rotation_euler = (3.142, -1.157e-07, -0.8727)
ob_cube_011.scale = (-0.7, -0.7, 0.7)
ob_cube_011.lineart.crease_threshold = 0.0
_m = ob_cube_011.modifiers.new('Bevel', 'BEVEL')
_m.limit_method = 'NONE'
_m.spread = 0.0
_m = ob_cube_011.modifiers.new('Mirror', 'MIRROR')
_m.mirror_object = ob_cube_046
ob_cube_010.location = (0.0, 4.0, 0.92)
ob_cube_010.rotation_euler = (3.142, -0.5236, -0.9599)
ob_cube_010.scale = (-1.0, -1.0, -1.0)
ob_cube_010.lineart.crease_threshold = 0.0
_m = ob_cube_010.modifiers.new('Bevel', 'BEVEL')
_m.limit_method = 'NONE'
_m.spread = 0.0
_m = ob_cube_010.modifiers.new('Mirror', 'MIRROR')
_m.mirror_object = ob_cube_046
ob_sun.location = (15.0, 13.0, 18.0)
ob_sun.rotation_euler = (2.079e-08, 1.134, 0.8727)
ob_sun.lineart.crease_threshold = 0.0
ob_camera.location = (0.0, 0.0, 30.0)
ob_camera.lock_rotations_4d = False
ob_camera.empty_display_type = 'ARROWS'
ob_camera.color = (0.0, 0.0, 0.0, 0.0)
ob_camera.hide_viewport = True
ob_camera.display_type = 'WIRE'
ob_camera.lineart.crease_threshold = 0.0

# ---- collection membership
col_collection_1.objects.link(ob_point_002)
col_collection_1.objects.link(ob_point_001)
col_collection_1.objects.link(ob_point)
col_collection_1.objects.link(ob_cylinder_061)
col_collection_1.objects.link(ob_cylinder_060)
col_collection_1.objects.link(ob_cylinder_059)
col_collection_1.objects.link(ob_cylinder_058)
col_collection_1.objects.link(ob_cylinder_051)
col_collection_1.objects.link(ob_cylinder_050)
col_collection_1.objects.link(ob_cylinder_049)
col_collection_1.objects.link(ob_cylinder_048)
col_collection_1.objects.link(ob_cylinder_047)
col_collection_1.objects.link(ob_cylinder_046)
col_collection_1.objects.link(ob_cylinder_045)
col_collection_1.objects.link(ob_cylinder_044)
col_collection_1.objects.link(ob_cylinder_043)
col_collection_1.objects.link(ob_cylinder_042)
col_collection_1.objects.link(ob_cylinder_041)
col_collection_1.objects.link(ob_cylinder_040)
col_collection_1.objects.link(ob_cylinder_039)
col_collection_1.objects.link(ob_cylinder_038)
col_collection_1.objects.link(ob_cylinder_037)
col_collection_1.objects.link(ob_cylinder_036)
col_collection_1.objects.link(ob_cylinder_035)
col_collection_1.objects.link(ob_cylinder_034)
col_collection_1.objects.link(ob_cylinder_033)
col_collection_1.objects.link(ob_cylinder_032)
col_collection_1.objects.link(ob_cylinder_031)
col_collection_1.objects.link(ob_cylinder_030)
col_collection_1.objects.link(ob_cylinder_029)
col_collection_1.objects.link(ob_cylinder_028)
col_collection_1.objects.link(ob_cylinder_027)
col_collection_1.objects.link(ob_cylinder_026)
col_collection_1.objects.link(ob_cylinder_025)
col_collection_1.objects.link(ob_cylinder_024)
col_collection_1.objects.link(ob_cylinder_023)
col_collection_1.objects.link(ob_cylinder_022)
col_collection_1.objects.link(ob_cylinder_021)
col_collection_1.objects.link(ob_cylinder_020)
col_collection_1.objects.link(ob_cylinder_019)
col_collection_1.objects.link(ob_cylinder_018)
col_collection_1.objects.link(ob_cylinder_017)
col_collection_1.objects.link(ob_cylinder_016)
col_collection_1.objects.link(ob_cylinder_015)
col_collection_1.objects.link(ob_cylinder_014)
col_collection_1.objects.link(ob_cylinder_013)
col_collection_1.objects.link(ob_cylinder_012)
col_collection_1.objects.link(ob_cylinder_011)
col_collection_1.objects.link(ob_cylinder_010)
col_collection_1.objects.link(ob_cylinder_009)
col_collection_1.objects.link(ob_cylinder_008)
col_collection_1.objects.link(ob_cylinder_007)
col_collection_1.objects.link(ob_cylinder_006)
col_collection_1.objects.link(ob_cylinder_005)
col_collection_1.objects.link(ob_cylinder_004)
col_collection_1.objects.link(ob_cylinder_003)
col_collection_1.objects.link(ob_cylinder_002)
col_collection_1.objects.link(ob_cylinder_001)
col_collection_1.objects.link(ob_cylinder)
col_collection_1.objects.link(ob_cube_046)
col_collection_1.objects.link(ob_cube_047)
col_collection_1.objects.link(ob_cylinder_056)
col_collection_1.objects.link(ob_cylinder_057)
col_collection_1.objects.link(ob_icosphere_001)
col_collection_1.objects.link(ob_cube_044)
col_collection_1.objects.link(ob_cube_042)
col_collection_1.objects.link(ob_cube_039)
col_collection_1.objects.link(ob_cube_038)
col_collection_1.objects.link(ob_cube_036)
col_collection_1.objects.link(ob_cube_035)
col_collection_1.objects.link(ob_cube_033)
col_collection_1.objects.link(ob_cube_031)
col_collection_1.objects.link(ob_cube_029)
col_collection_1.objects.link(ob_cube_027)
col_collection_1.objects.link(ob_cube_026)
col_collection_1.objects.link(ob_cube_025)
col_collection_1.objects.link(ob_cube_024)
col_collection_1.objects.link(ob_cube_023)
col_collection_1.objects.link(ob_cube_022)
col_collection_1.objects.link(ob_cube_004)
col_collection_1.objects.link(ob_cube_000)
col_collection_1.objects.link(ob_cube_021)
col_collection_1.objects.link(ob_cube_020)
col_collection_1.objects.link(ob_cube_019)
col_collection_1.objects.link(ob_cube_018)
col_collection_1.objects.link(ob_cube_017)
col_collection_1.objects.link(ob_cube_016)
col_collection_1.objects.link(ob_cube_014)
col_collection_1.objects.link(ob_cube_013)
col_collection_1.objects.link(ob_cube_012)
col_collection_1.objects.link(ob_cube_011)
col_collection_1.objects.link(ob_cube_010)
col_collection_1.objects.link(ob_sun)
col_collection_1.objects.link(ob_camera)

# ---- scene / render settings (as saved in the file)
scene.camera = ob_camera
scene.frame_start = 1; scene.frame_end = 250; scene.frame_set(1)
scene.render.engine = 'BLENDER_EEVEE_NEXT'
scene.render.image_settings.compression = 90
scene.render.resolution_x = 1600
scene.render.resolution_y = 1600
scene.render.resolution_percentage = 50
scene.render.dither_intensity = 0.0
scene.render.film_transparent = True
scene.cycles.use_denoising = False
scene.cycles.samples = 10
scene.cycles.sampling_pattern = 'TABULATED_SOBOL'
scene.cycles.light_sampling_threshold = 0.0
scene.cycles.use_adaptive_sampling = False
scene.cycles.use_light_tree = False
scene.cycles.blur_glossy = 0.0
scene.cycles.volume_bounces = 1
scene.cycles.pixel_filter_type = 'GAUSSIAN'
scene.cycles.sample_clamp_indirect = 0.0
scene.view_settings.view_transform = 'Standard'
bpy.context.view_layer.update()
